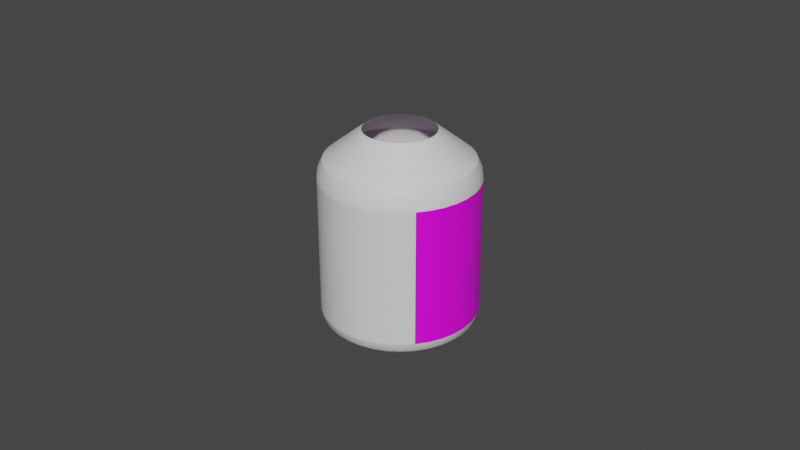 # Source: mesh.blend  (saved by Blender 3.0.42; exported with 4.5.12 LTS)
import bpy
from mathutils import Matrix  # noqa: F401  (used for matrix-valued properties, if any)

bpy.ops.wm.read_factory_settings(use_empty=True)
scene = bpy.context.scene
scene.name = 'Scene'

# ---- collections
col_collection = bpy.data.collections.new('Collection'); scene.collection.children.link(col_collection)

# ---- images (referenced by path relative to the original .blend; pixels are not part of the script)
import os
ASSET_DIR = os.environ.get("B2B_ASSET_DIR", "")  # directory of the original .blend (textures are referenced by path, not embedded)
HERE = os.path.dirname(os.path.abspath(__file__))  # packed textures are extracted next to this script under _unpacked/

def load_image(name, relpath, width, height, colorspace="sRGB"):
    """Load a texture the original file referenced (path relative to the .blend, or extracted next to this script)."""
    p = next((c for c in (os.path.join(HERE, relpath), os.path.join(ASSET_DIR, relpath)) if relpath and os.path.exists(c)), "")
    if p:
        img = bpy.data.images.load(p, check_existing=True)
        img.name = name
    else:  # same state as the original file: an image datablock whose file is absent (Cycles renders it pink)
        img = bpy.data.images.new(name, width, height)
        img.source = "FILE"
        img.filepath = "//" + (relpath or name)
    img.colorspace_settings.name = colorspace
    return img
img_png = load_image('과망가니즈산칼륨라벨.png', '과망가니즈산칼륨라벨.png', 1024, 1024, 'sRGB')

# ---- materials (node trees are filled in below, after node groups)
mat_x = bpy.data.materials.new('매테리얼')
mat_x.use_transparent_shadow = False
mat_001 = bpy.data.materials.new('매테리얼.001')
mat_001.use_transparent_shadow = False

# ---- material node trees
mat_x.use_nodes = True; mat_x.node_tree.nodes.clear()
_N = mat_x.node_tree.nodes; _L = mat_x.node_tree.links
n0 = _N.new('ShaderNodeBsdfPrincipled'); n0.name = 'Principled BSDF'; n0.location = (10, 300)
n0.distribution = 'GGX'
n0.subsurface_method = 'RANDOM_WALK_SKIN'
n0.inputs[3].default_value = 1.45
n0.inputs[27].default_value = (0.0, 0.0, 0.0, 1.0)
n0.inputs[28].default_value = 1.0
n1 = _N.new('ShaderNodeOutputMaterial'); n1.name = 'Material Output'; n1.location = (300, 300)
_L.new(n0.outputs[0], n1.inputs[0])
n1.is_active_output = True
mat_001.use_nodes = True; mat_001.node_tree.nodes.clear()
_N = mat_001.node_tree.nodes; _L = mat_001.node_tree.links
n0 = _N.new('ShaderNodeBsdfPrincipled'); n0.name = 'Principled BSDF'; n0.location = (10, 300)
n0.distribution = 'GGX'
n0.subsurface_method = 'RANDOM_WALK_SKIN'
n0.inputs[3].default_value = 1.45
n0.inputs[27].default_value = (0.0, 0.0, 0.0, 1.0)
n0.inputs[28].default_value = 1.0
n1 = _N.new('ShaderNodeOutputMaterial'); n1.name = 'Material Output'; n1.location = (300, 300)
n2 = _N.new('ShaderNodeTexImage'); n2.name = '이미지 텍스처.001'; n2.location = (-451, 167)
n2.image = img_png
_L.new(n0.outputs[0], n1.inputs[0])
_L.new(n2.outputs[0], n0.inputs[0])
n1.is_active_output = True

# ---- world
world_world = bpy.data.worlds.new('World'); scene.world = world_world
world_world.use_nodes = True; world_world.node_tree.nodes.clear()
_N = world_world.node_tree.nodes; _L = world_world.node_tree.links
n0 = _N.new('ShaderNodeOutputWorld'); n0.name = 'World Output'; n0.location = (300, 300)
n1 = _N.new('ShaderNodeBackground'); n1.name = 'Background'; n1.location = (10, 300)
n1.inputs[0].default_value = (0.05088, 0.05088, 0.05088, 1.0)
_L.new(n1.outputs[0], n0.inputs[0])
n0.is_active_output = True
world_world.color = (0.05088, 0.05088, 0.05088)
world_world.use_sun_shadow = False
world_world.sun_shadow_jitter_overblur = 0.0

# ---- meshes
me_040 = bpy.data.meshes.new('메쉬.040')
me_040.from_pydata([(-1.681e-08, -2.883, 2.791e-08), (2.008, -2.883, -0.3541), (2.391, -2.443, 2.791e-08), (1.916, -2.883, -0.6974), (2.355, -2.443, -0.4152), (1.766, -2.883, -1.019), (2.247, -2.443, -0.8178), (1.562, -2.883, -1.311), (2.071, -2.443, -1.196), (1.311, -2.883, -1.562), (1.832, -2.443, -1.537), (1.019, -2.883, -1.766), (1.537, -2.443, -1.832), (1.196, -2.443, -2.071), (0.6974, -2.883, -1.916), (0.3541, -2.883, -2.008), (0.8178, -2.443, -2.247), (0.4152, -2.443, -2.355), (-1.681e-08, -2.883, -2.039), (-0.3541, -2.883, -2.008), (-1.681e-08, -2.443, -2.391), (-0.4152, -2.443, -2.355), (-0.6974, -2.883, -1.916), (-0.8178, -2.443, -2.247), (-1.019, -2.883, -1.766), (-1.562, -2.883, -1.311), (-1.311, -2.883, -1.562), (-1.196, -2.443, -2.071), (-1.766, -2.883, -1.019), (-1.832, -2.443, -1.537), (-1.537, -2.443, -1.832), (-2.071, -2.443, -1.196), (2.355, -2.443, 0.4152), (-1.916, -2.883, -0.6974), (2.039, -2.883, 2.791e-08), (-2.039, -2.883, 2.791e-08), (-2.247, -2.443, -0.8178), (-2.008, -2.883, -0.3541), (-2.391, -2.443, 2.791e-08), (-2.008, -2.883, 0.3541), (-2.355, -2.443, -0.4152), (-2.355, -2.443, 0.4152), (-1.916, -2.883, 0.6974), (-2.247, -2.443, 0.8178), (-1.766, -2.883, 1.019), (-2.071, -2.443, 1.196), (-1.562, -2.883, 1.311), (-1.832, -2.443, 1.537), (-1.311, -2.883, 1.562), (-1.537, -2.443, 1.832), (-1.019, -2.883, 1.766), (-1.196, -2.443, 2.071), (-0.6974, -2.883, 1.916), (-0.8178, -2.443, 2.247), (-0.3541, -2.883, 2.008), (-0.4152, -2.443, 2.355), (-1.681e-08, -2.883, 2.039), (-1.681e-08, -2.443, 2.391), (0.3541, -2.883, 2.008), (0.4152, -2.443, 2.355), (0.6974, -2.883, 1.916), (0.8178, -2.443, 2.247), (1.019, -2.883, 1.766), (1.196, -2.443, 2.071), (1.311, -2.883, 1.562), (1.537, -2.443, 1.832), (1.562, -2.883, 1.311), (1.832, -2.443, 1.537), (1.766, -2.883, 1.019), (2.071, -2.443, 1.196), (1.916, -2.883, 0.6974), (2.247, -2.443, 0.8178), (2.008, -2.883, 0.3541), (2.205, -2.658, 0.8024), (2.078, -2.827, 0.7563), (2.211, -2.827, 2.791e-08), (2.346, -2.658, 2.791e-08), (1.508, -2.658, 1.797), (1.421, -2.827, 1.694), (2.178, -2.827, -0.384), (2.31, -2.658, -0.4074), (1.797, -2.658, 1.508), (1.694, -2.827, 1.421), (2.078, -2.827, -0.7563), (2.205, -2.658, -0.8024), (1.915, -2.827, -1.106), (2.032, -2.658, -1.173), (1.694, -2.827, -1.421), (1.797, -2.658, -1.508), (2.31, -2.658, 0.4074), (2.178, -2.827, 0.384), (1.421, -2.827, -1.694), (1.508, -2.658, -1.797), (1.106, -2.827, -1.915), (1.173, -2.658, -2.032), (0.8024, -2.658, -2.205), (0.7563, -2.827, -2.078), (0.384, -2.827, -2.178), (0.4074, -2.658, -2.31), (-1.681e-08, -2.658, -2.346), (-1.681e-08, -2.827, -2.211), (-0.384, -2.827, -2.178), (-0.4074, -2.658, -2.31), (-0.8024, -2.658, -2.205), (-0.7563, -2.827, -2.078), (-1.173, -2.658, -2.032), (-1.106, -2.827, -1.915), (-1.421, -2.827, -1.694), (-1.508, -2.658, -1.797), (-1.694, -2.827, -1.421), (-1.797, -2.658, -1.508), (-1.915, -2.827, -1.106), (-2.032, -2.658, -1.173), (-2.205, -2.658, -0.8024), (-2.078, -2.827, -0.7563), (-2.178, -2.827, -0.384), (-2.31, -2.658, -0.4074), (-2.211, -2.827, 2.791e-08), (-2.346, -2.658, 2.791e-08), (-2.31, -2.658, 0.4074), (-2.178, -2.827, 0.384), (-2.205, -2.658, 0.8024), (-2.078, -2.827, 0.7563), (-2.032, -2.658, 1.173), (-1.915, -2.827, 1.106), (-1.797, -2.658, 1.508), (-1.694, -2.827, 1.421), (-1.508, -2.658, 1.797), (-1.421, -2.827, 1.694), (-1.173, -2.658, 2.032), (-1.106, -2.827, 1.915), (-0.8024, -2.658, 2.205), (-0.7563, -2.827, 2.078), (-0.4074, -2.658, 2.31), (-0.384, -2.827, 2.178), (-1.681e-08, -2.658, 2.346), (-1.681e-08, -2.827, 2.211), (0.4074, -2.658, 2.31), (0.384, -2.827, 2.178), (0.8024, -2.658, 2.205), (0.7563, -2.827, 2.078), (1.173, -2.658, 2.032), (1.106, -2.827, 1.915), (2.032, -2.658, 1.173), (1.915, -2.827, 1.106), (-1.428, 2.302, 1.702), (2.355, 1.743, -0.4152), (-2.087, 2.302, 0.7597), (-0.3857, 2.302, 2.188), (-1.196, 1.743, 2.071), (-0.7597, 2.302, 2.087), (-1.832, 1.743, 1.537), (1.428, 2.302, 1.702), (2.247, 1.743, -0.8178), (0.3857, 2.302, 2.188), (1.924, 2.302, 1.111), (2.071, 1.743, -1.196), (-1.537, 1.743, 1.832), (-0.4152, 1.743, 2.355), (-1.924, 2.302, -1.111), (1.832, 1.743, -1.537), (-1.681e-08, 1.743, 2.391), (2.188, 2.302, 0.3857), (-0.8178, 1.743, 2.247), (-2.087, 2.302, -0.7597), (1.537, 1.743, -1.832), (0.8178, 1.743, 2.247), (1.196, 1.743, -2.071), (0.8178, 1.743, -2.247), (0.4152, 1.743, 2.355), (0.4152, 1.743, -2.355), (-1.681e-08, 1.743, -2.391), (1.196, 1.743, 2.071), (-0.4152, 1.743, -2.355), (2.188, 2.302, -0.3857), (-1.702, 2.302, 1.428), (2.221, 2.302, 2.791e-08), (-1.924, 2.302, 1.111), (2.391, 1.743, 2.791e-08), (0.7597, 2.302, -2.087), (-1.681e-08, 2.302, 2.221), (1.111, 2.302, -1.924), (1.428, 2.302, -1.702), (1.702, 2.302, -1.428), (-1.111, 2.302, 1.924), (1.924, 2.302, -1.111), (2.087, 2.302, -0.7597), (-1.681e-08, 2.302, -2.221), (0.7597, 2.302, 2.087), (-2.071, 1.743, 1.196), (0.3857, 2.302, -2.188), (1.111, 2.302, 1.924), (1.537, 1.743, 1.832), (-0.3857, 2.302, -2.188), (-0.8178, 1.743, -2.247), (1.832, 1.743, 1.537), (-0.7597, 2.302, -2.087), (-1.196, 1.743, -2.071), (-1.111, 2.302, -1.924), (-1.537, 1.743, -1.832), (1.702, 2.302, 1.428), (2.071, 1.743, 1.196), (2.247, 1.743, 0.8178), (-1.428, 2.302, -1.702), (-1.832, 1.743, -1.537), (-1.702, 2.302, -1.428), (-2.071, 1.743, -1.196), (-2.247, 1.743, -0.8178), (2.087, 2.302, 0.7597), (2.355, 1.743, 0.4152), (-2.355, 1.743, -0.4152), (-2.188, 2.302, -0.3857), (-2.391, 1.743, 2.791e-08), (-2.221, 2.302, 2.791e-08), (-2.355, 1.743, 0.4152), (-2.188, 2.302, 0.3857), (-2.247, 1.743, 0.8178), (-1.509, 2.042, 1.798), (-1.174, 2.042, 2.033), (2.347, 2.042, 2.791e-08), (2.311, 2.042, -0.4076), (-2.206, 2.042, 0.8028), (-2.033, 2.042, 1.174), (-0.4076, 2.042, 2.311), (-1.681e-08, 2.042, 2.347), (-0.8028, 2.042, 2.206), (-1.798, 2.042, 1.509), (1.509, 2.042, 1.798), (1.798, 2.042, 1.509), (2.206, 2.042, -0.8028), (0.4076, 2.042, 2.311), (0.8028, 2.042, 2.206), (2.033, 2.042, 1.174), (2.206, 2.042, 0.8028), (2.033, 2.042, -1.174), (-2.033, 2.042, -1.174), (-2.206, 2.042, -0.8028), (1.798, 2.042, -1.509), (2.311, 2.042, 0.4076), (-2.311, 2.042, -0.4076), (1.509, 2.042, -1.798), (1.174, 2.042, -2.033), (0.8028, 2.042, -2.206), (0.4076, 2.042, -2.311), (-1.681e-08, 2.042, -2.347), (1.174, 2.042, 2.033), (-0.4076, 2.042, -2.311), (-0.8028, 2.042, -2.206), (-1.174, 2.042, -2.033), (-1.509, 2.042, -1.798), (-1.798, 2.042, -1.509), (-2.347, 2.042, 2.791e-08), (-2.311, 2.042, 0.4076), (-0.9408, 3.205, -0.5432), (-0.8322, 3.205, -0.6983), (-1.021, 3.205, -0.3716), (1.086, 3.205, 2.791e-08), (-1.086, 3.205, 2.791e-08), (-1.07, 3.205, -0.1886), (-1.021, 3.205, 0.3716), (-1.07, 3.205, 0.1886), (1.021, 3.205, -0.3716), (1.07, 3.205, -0.1886), (0.1886, 3.205, -1.07), (0.3716, 3.205, -1.021), (0.5432, 3.205, -0.9408), (0.6983, 3.205, -0.8322), (0.8322, 3.205, -0.6983), (0.9408, 3.205, -0.5432), (-0.6983, 3.205, -0.8322), (-0.5432, 3.205, -0.9408), (-0.3716, 3.205, -1.021), (-0.1886, 3.205, -1.07), (-1.681e-08, 3.205, -1.086), (-0.9408, 3.205, 0.5432), (-0.8322, 3.205, 0.6983), (-0.6983, 3.205, 0.8322), (-0.5432, 3.205, 0.9408), (-0.3716, 3.205, 1.021), (-0.1886, 3.205, 1.07), (-1.681e-08, 3.205, 1.086), (0.1886, 3.205, 1.07), (0.3716, 3.205, 1.021), (0.5432, 3.205, 0.9408), (0.6983, 3.205, 0.8322), (0.8322, 3.205, 0.6983), (0.9408, 3.205, 0.5432), (1.021, 3.205, 0.3716), (1.07, 3.205, 0.1886)], [], [(1, 34, 0), (4, 146, 178, 2), (3, 1, 0), (6, 153, 146, 4), (5, 3, 0), (8, 156, 153, 6), (7, 5, 0), (10, 160, 156, 8), (9, 7, 0), (12, 165, 160, 10), (11, 9, 0), (13, 167, 165, 12), (14, 11, 0), (16, 168, 167, 13), (15, 14, 0), (17, 170, 168, 16), (18, 15, 0), (20, 171, 170, 17), (19, 18, 0), (21, 173, 171, 20), (22, 19, 0), (23, 194, 173, 21), (24, 22, 0), (27, 197, 194, 23), (26, 24, 0), (30, 199, 197, 27), (25, 26, 0), (29, 204, 199, 30), (28, 25, 0), (31, 206, 204, 29), (33, 28, 0), (36, 207, 206, 31), (37, 33, 0), (40, 210, 207, 36), (35, 37, 0), (38, 212, 210, 40), (39, 35, 0), (41, 214, 212, 38), (42, 39, 0), (43, 216, 214, 41), (44, 42, 0), (45, 189, 216, 43), (46, 44, 0), (47, 151, 189, 45), (48, 46, 0), (49, 157, 151, 47), (50, 48, 0), (51, 149, 157, 49), (52, 50, 0), (53, 163, 149, 51), (54, 52, 0), (55, 158, 163, 53), (56, 54, 0), (57, 161, 158, 55), (58, 56, 0), (59, 169, 161, 57), (60, 58, 0), (61, 166, 169, 59), (62, 60, 0), (63, 172, 166, 61), (64, 62, 0), (65, 192, 172, 63), (66, 64, 0), (67, 195, 192, 65), (68, 66, 0), (69, 201, 195, 67), (70, 68, 0), (71, 202, 201, 69), (72, 70, 0), (32, 209, 202, 71), (34, 72, 0), (2, 178, 209, 32), (174, 262, 256, 176), (175, 275, 274, 177), (186, 261, 262, 174), (145, 276, 275, 175), (185, 268, 261, 186), (183, 267, 268, 185), (150, 278, 277, 184), (182, 266, 267, 183), (181, 265, 266, 182), (179, 264, 265, 181), (154, 281, 280, 180), (190, 263, 264, 179), (187, 273, 263, 190), (191, 283, 282, 188), (193, 272, 273, 187), (152, 284, 283, 191), (196, 271, 272, 193), (198, 270, 271, 196), (155, 286, 285, 200), (203, 269, 270, 198), (205, 254, 269, 203), (159, 253, 254, 205), (176, 256, 288, 162), (164, 255, 253, 159), (211, 258, 255, 164), (213, 257, 258, 211), (215, 260, 257, 213), (147, 259, 260, 215), (177, 274, 259, 147), (184, 277, 276, 145), (148, 279, 278, 150), (180, 280, 279, 148), (188, 282, 281, 154), (200, 285, 284, 152), (208, 287, 286, 155), (162, 288, 287, 208), (2, 76, 80, 4), (4, 80, 84, 6), (6, 84, 86, 8), (8, 86, 88, 10), (10, 88, 92, 12), (12, 92, 94, 13), (13, 94, 95, 16), (16, 95, 98, 17), (17, 98, 99, 20), (20, 99, 102, 21), (21, 102, 103, 23), (23, 103, 105, 27), (27, 105, 108, 30), (30, 108, 110, 29), (29, 110, 112, 31), (31, 112, 113, 36), (36, 113, 116, 40), (40, 116, 118, 38), (38, 118, 119, 41), (41, 119, 121, 43), (43, 121, 123, 45), (45, 123, 125, 47), (47, 125, 127, 49), (49, 127, 129, 51), (51, 129, 131, 53), (53, 131, 133, 55), (55, 133, 135, 57), (57, 135, 137, 59), (59, 137, 139, 61), (61, 139, 141, 63), (63, 141, 77, 65), (65, 77, 81, 67), (67, 81, 143, 69), (69, 143, 73, 71), (71, 73, 89, 32), (32, 89, 76, 2), (76, 75, 79, 80), (75, 34, 1, 79), (80, 79, 83, 84), (79, 1, 3, 83), (84, 83, 85, 86), (83, 3, 5, 85), (86, 85, 87, 88), (85, 5, 7, 87), (88, 87, 91, 92), (87, 7, 9, 91), (92, 91, 93, 94), (91, 9, 11, 93), (94, 93, 96, 95), (93, 11, 14, 96), (95, 96, 97, 98), (96, 14, 15, 97), (98, 97, 100, 99), (97, 15, 18, 100), (99, 100, 101, 102), (100, 18, 19, 101), (102, 101, 104, 103), (101, 19, 22, 104), (103, 104, 106, 105), (104, 22, 24, 106), (105, 106, 107, 108), (106, 24, 26, 107), (108, 107, 109, 110), (107, 26, 25, 109), (110, 109, 111, 112), (109, 25, 28, 111), (112, 111, 114, 113), (111, 28, 33, 114), (113, 114, 115, 116), (114, 33, 37, 115), (116, 115, 117, 118), (115, 37, 35, 117), (118, 117, 120, 119), (117, 35, 39, 120), (119, 120, 122, 121), (120, 39, 42, 122), (121, 122, 124, 123), (122, 42, 44, 124), (123, 124, 126, 125), (124, 44, 46, 126), (125, 126, 128, 127), (126, 46, 48, 128), (127, 128, 130, 129), (128, 48, 50, 130), (129, 130, 132, 131), (130, 50, 52, 132), (131, 132, 134, 133), (132, 52, 54, 134), (133, 134, 136, 135), (134, 54, 56, 136), (135, 136, 138, 137), (136, 56, 58, 138), (137, 138, 140, 139), (138, 58, 60, 140), (139, 140, 142, 141), (140, 60, 62, 142), (141, 142, 78, 77), (142, 62, 64, 78), (77, 78, 82, 81), (78, 64, 66, 82), (81, 82, 144, 143), (82, 66, 68, 144), (143, 144, 74, 73), (144, 68, 70, 74), (73, 74, 90, 89), (74, 70, 72, 90), (89, 90, 75, 76), (90, 72, 34, 75), (176, 219, 220, 174), (174, 220, 229, 186), (186, 229, 234, 185), (185, 234, 237, 183), (183, 237, 240, 182), (182, 240, 241, 181), (181, 241, 242, 179), (179, 242, 243, 190), (190, 243, 244, 187), (187, 244, 246, 193), (193, 246, 247, 196), (196, 247, 248, 198), (198, 248, 249, 203), (203, 249, 250, 205), (205, 250, 235, 159), (159, 235, 236, 164), (164, 236, 239, 211), (211, 239, 251, 213), (213, 251, 252, 215), (215, 252, 221, 147), (147, 221, 222, 177), (177, 222, 226, 175), (175, 226, 217, 145), (145, 217, 218, 184), (184, 218, 225, 150), (150, 225, 223, 148), (148, 223, 224, 180), (180, 224, 230, 154), (154, 230, 231, 188), (188, 231, 245, 191), (191, 245, 227, 152), (152, 227, 228, 200), (200, 228, 232, 155), (155, 232, 233, 208), (208, 233, 238, 162), (162, 238, 219, 176), (219, 178, 146, 220), (220, 146, 153, 229), (229, 153, 156, 234), (234, 156, 160, 237), (237, 160, 165, 240), (240, 165, 167, 241), (241, 167, 168, 242), (242, 168, 170, 243), (243, 170, 171, 244), (244, 171, 173, 246), (246, 173, 194, 247), (247, 194, 197, 248), (248, 197, 199, 249), (249, 199, 204, 250), (250, 204, 206, 235), (235, 206, 207, 236), (236, 207, 210, 239), (239, 210, 212, 251), (251, 212, 214, 252), (252, 214, 216, 221), (221, 216, 189, 222), (222, 189, 151, 226), (226, 151, 157, 217), (217, 157, 149, 218), (218, 149, 163, 225), (225, 163, 158, 223), (223, 158, 161, 224), (224, 161, 169, 230), (230, 169, 166, 231), (231, 166, 172, 245), (245, 172, 192, 227), (227, 192, 195, 228), (228, 195, 201, 232), (232, 201, 202, 233), (233, 202, 209, 238), (238, 209, 178, 219)])
me_040.polygons.foreach_set('use_smooth', [True] * 288)
me_040.polygons.foreach_set('material_index', [0, 1, 0, 1, 0, 1, 0, 1, 0, 1, 0, 1, 0, 1, 0, 1, 0, 1, 0, 1, 0, 1, 0, 0, 0, 0, 0, 0, 0, 0, 0, 0, 0, 0, 0, 0, 0, 0, 0, 0, 0, 0, 0, 0, 0, 0, 0, 0, 0, 0, 0, 0, 0, 0, 0, 0, 0, 0, 0, 0, 0, 0, 0, 0, 0, 1, 0, 1, 0, 1, 0, 1, 0, 0, 0, 0, 0, 0, 0, 0, 0, 0, 0, 0, 0, 0, 0, 0, 0, 0, 0, 0, 0, 0, 0, 0, 0, 0, 0, 0, 0, 0, 0, 0, 0, 0, 0, 0, 0, 0, 0, 0, 0, 0, 0, 0, 0, 0, 0, 0, 0, 0, 0, 0, 0, 0, 0, 0, 0, 0, 0, 0, 0, 0, 0, 0, 0, 0, 0, 0, 0, 0, 0, 0, 0, 0, 0, 0, 0, 0, 0, 0, 0, 0, 0, 0, 0, 0, 0, 0, 0, 0, 0, 0, 0, 0, 0, 0, 0, 0, 0, 0, 0, 0, 0, 0, 0, 0, 0, 0, 0, 0, 0, 0, 0, 0, 0, 0, 0, 0, 0, 0, 0, 0, 0, 0, 0, 0, 0, 0, 0, 0, 0, 0, 0, 0, 0, 0, 0, 0, 0, 0, 0, 0, 0, 0, 0, 0, 0, 0, 0, 0, 0, 0, 0, 0, 0, 0, 0, 0, 0, 0, 0, 0, 0, 0, 0, 0, 0, 0, 0, 0, 0, 0, 0, 0, 0, 0, 0, 0, 0, 0, 0, 0, 0, 0, 0, 0, 0, 0, 0, 0, 0, 0, 0, 0, 0, 0, 0, 0, 0, 0, 0, 0, 0, 0, 0, 0, 0, 0, 0, 0, 0, 0, 0, 0, 0, 0])
_k = set([(1, 3), (1, 34), (2, 4), (2, 32), (3, 5), (4, 6), (5, 7), (6, 8), (7, 9), (8, 10), (9, 11), (10, 12), (11, 14), (12, 13), (13, 16), (14, 15), (15, 18), (16, 17), (17, 20), (18, 19), (19, 22), (20, 21), (21, 23), (22, 24), (23, 27), (24, 26), (25, 26), (25, 28), (27, 30), (28, 33), (29, 30), (29, 31), (31, 36), (32, 71), (33, 37), (34, 72), (35, 37), (35, 39), (36, 40), (38, 40), (38, 41), (39, 42), (41, 43), (42, 44), (43, 45), (44, 46), (45, 47), (46, 48), (47, 49), (48, 50), (49, 51), (50, 52), (51, 53), (52, 54), (53, 55), (54, 56), (55, 57), (56, 58), (57, 59), (58, 60), (59, 61), (60, 62), (61, 63), (62, 64), (63, 65), (64, 66), (65, 67), (66, 68), (67, 69), (68, 70), (69, 71), (70, 72), (145, 175), (145, 184), (146, 153), (146, 178), (147, 177), (147, 215), (148, 150), (148, 180), (149, 157), (149, 163), (150, 184), (151, 157), (151, 189), (152, 191), (152, 200), (153, 156), (154, 180), (154, 188), (155, 200), (155, 208), (156, 160), (158, 161), (158, 163), (159, 164), (159, 205), (160, 165), (161, 169), (162, 176), (162, 208), (164, 211), (165, 167), (166, 169), (166, 172), (167, 168), (168, 170), (170, 171), (171, 173), (172, 192), (173, 194), (174, 176), (174, 186), (175, 177), (178, 209), (179, 181), (179, 190), (181, 182), (182, 183), (183, 185), (185, 186), (187, 190), (187, 193), (188, 191), (189, 216), (192, 195), (193, 196), (194, 197), (195, 201), (196, 198), (197, 199), (198, 203), (199, 204), (201, 202), (202, 209), (203, 205), (204, 206), (206, 207), (207, 210), (210, 212), (211, 213), (212, 214), (213, 215), (214, 216), (253, 254), (253, 255), (254, 269), (255, 258), (256, 262), (256, 288), (257, 258), (257, 260), (259, 260), (259, 274), (261, 262), (261, 268), (263, 264), (263, 273), (264, 265), (265, 266), (266, 267), (267, 268), (269, 270), (270, 271), (271, 272), (272, 273), (274, 275), (275, 276), (276, 277), (277, 278), (278, 279), (279, 280), (280, 281), (281, 282), (282, 283), (283, 284), (284, 285), (285, 286), (286, 287), (287, 288)])
me_040.attributes.new('sharp_edge', 'BOOLEAN', 'EDGE').data.foreach_set('value', [ (min(e.vertices), max(e.vertices)) in _k for e in me_040.edges])
_uv = me_040.uv_layers.new(name='UVW')
_uv.uv.foreach_set('vector', [0.4126, 0.03577, 0.4103, 0.03445, 0.4189, 0.02185, 0.3325, 0.005217, 0.3384, 0.9991, 0.2718, 1.0, 0.2659, 0.00609, 0.4151, 0.03666, 0.4126, 0.03577, 0.4189, 0.02185, 0.3992, 0.004344, 0.4051, 0.9983, 0.3384, 0.9991, 0.3325, 0.005217, 0.4177, 0.03709, 0.4151, 0.03666, 0.4189, 0.02185, 0.4658, 0.003472, 0.4717, 0.9974, 0.4051, 0.9983, 0.3992, 0.004344, 0.4204, 0.03707, 0.4177, 0.03709, 0.4189, 0.02185, 0.5325, 0.002599, 0.5384, 0.9965, 0.4717, 0.9974, 0.4658, 0.003472, 0.423, 0.03659, 0.4204, 0.03707, 0.4189, 0.02185, 0.5991, 0.001727, 0.605, 0.9957, 0.5384, 0.9965, 0.5325, 0.002599, 0.4255, 0.03566, 0.423, 0.03659, 0.4189, 0.02185, 0.6658, 0.0008543, 0.6717, 0.9948, 0.605, 0.9957, 0.5991, 0.001727, 0.4278, 0.03432, 0.4255, 0.03566, 0.4189, 0.02185, 0.7324, -1.794e-05, 0.7383, 0.9939, 0.6717, 0.9948, 0.6658, 0.0008543, 0.4298, 0.03259, 0.4278, 0.03432, 0.4189, 0.02185, 0.7991, -0.0008903, 0.805, 0.993, 0.7383, 0.9939, 0.7324, -1.794e-05, 0.4316, 0.03054, 0.4298, 0.03259, 0.4189, 0.02185, 0.8658, -0.001763, 0.8717, 0.9922, 0.805, 0.993, 0.7991, -0.0008903, 0.4329, 0.02822, 0.4316, 0.03054, 0.4189, 0.02185, 0.9324, -0.002635, 0.9383, 0.9913, 0.8717, 0.9922, 0.8658, -0.001763, 0.4338, 0.0257, 0.4329, 0.02822, 0.4189, 0.02185, 0.9991, -0.003507, 1.005, 0.9904, 0.9383, 0.9913, 0.9324, -0.002635, 0.4342, 0.02307, 0.4338, 0.0257, 0.4189, 0.02185, 0.3095, 0.05236, 0.2778, 0.05236, 0.2778, 0.04921, 0.3095, 0.04921, 0.4342, 0.0204, 0.4342, 0.02307, 0.4189, 0.02185, 0.3095, 0.05551, 0.2778, 0.05551, 0.2778, 0.05236, 0.3095, 0.05236, 0.4337, 0.01777, 0.4342, 0.0204, 0.4189, 0.02185, 0.3095, 0.05866, 0.2778, 0.05866, 0.2778, 0.05551, 0.3095, 0.05551, 0.4328, 0.01527, 0.4337, 0.01777, 0.4189, 0.02185, 0.3095, 0.06181, 0.2778, 0.06181, 0.2778, 0.05866, 0.3095, 0.05866, 0.4314, 0.01297, 0.4328, 0.01527, 0.4189, 0.02185, 0.3095, 0.06496, 0.2778, 0.06496, 0.2778, 0.06181, 0.3095, 0.06181, 0.4297, 0.01094, 0.4314, 0.01297, 0.4189, 0.02185, 0.3095, 0.06811, 0.2778, 0.06811, 0.2778, 0.06496, 0.3095, 0.06496, 0.4276, 0.009246, 0.4297, 0.01094, 0.4189, 0.02185, 0.3095, 0.07126, 0.2778, 0.07126, 0.2778, 0.06811, 0.3095, 0.06811, 0.4253, 0.007928, 0.4276, 0.009246, 0.4189, 0.02185, 0.3095, 0.07441, 0.2778, 0.07441, 0.2778, 0.07126, 0.3095, 0.07126, 0.4228, 0.007036, 0.4253, 0.007928, 0.4189, 0.02185, 0.3095, 0.07756, 0.2778, 0.07756, 0.2778, 0.07441, 0.3095, 0.07441, 0.4201, 0.006593, 0.4228, 0.007036, 0.4189, 0.02185, 0.3095, 0.08071, 0.2778, 0.08071, 0.2778, 0.07756, 0.3095, 0.07756, 0.4175, 0.006617, 0.4201, 0.006593, 0.4189, 0.02185, 0.3095, 0.08386, 0.2778, 0.08386, 0.2778, 0.08071, 0.3095, 0.08071, 0.4149, 0.007103, 0.4175, 0.006617, 0.4189, 0.02185, 0.3095, 0.08701, 0.2778, 0.08701, 0.2778, 0.08386, 0.3095, 0.08386, 0.4124, 0.008039, 0.4149, 0.007103, 0.4189, 0.02185, 0.8691, 0.8544, 0.8691, 0.9573, 0.8589, 0.9573, 0.8589, 0.8544, 0.4101, 0.009388, 0.4124, 0.008039, 0.4189, 0.02185, 0.8794, 0.8544, 0.8794, 0.9573, 0.8691, 0.9573, 0.8691, 0.8544, 0.408, 0.01112, 0.4101, 0.009388, 0.4189, 0.02185, 0.8896, 0.8544, 0.8896, 0.9573, 0.8794, 0.9573, 0.8794, 0.8544, 0.4063, 0.01318, 0.408, 0.01112, 0.4189, 0.02185, 0.8998, 0.8544, 0.8998, 0.9573, 0.8896, 0.9573, 0.8896, 0.8544, 0.405, 0.0155, 0.4063, 0.01318, 0.4189, 0.02185, 0.9101, 0.8544, 0.9101, 0.9573, 0.8998, 0.9573, 0.8998, 0.8544, 0.4041, 0.01801, 0.405, 0.0155, 0.4189, 0.02185, 0.9203, 0.8544, 0.9203, 0.9573, 0.9101, 0.9573, 0.9101, 0.8544, 0.4037, 0.02064, 0.4041, 0.01801, 0.4189, 0.02185, 0.9306, 0.8544, 0.9306, 0.9573, 0.9203, 0.9573, 0.9203, 0.8544, 0.4037, 0.02331, 0.4037, 0.02064, 0.4189, 0.02185, 0.9408, 0.8544, 0.9408, 0.9573, 0.9306, 0.9573, 0.9306, 0.8544, 0.4042, 0.02593, 0.4037, 0.02331, 0.4189, 0.02185, 0.9511, 0.8544, 0.9511, 0.9573, 0.9408, 0.9573, 0.9408, 0.8544, 0.4051, 0.02843, 0.4042, 0.02593, 0.4189, 0.02185, 0.06591, 0.008708, 0.07182, 1.003, 0.005165, 1.004, -0.0007387, 0.009581, 0.4065, 0.03073, 0.4051, 0.02843, 0.4189, 0.02185, 0.1326, 0.007835, 0.1385, 1.002, 0.07182, 1.003, 0.06591, 0.008708, 0.4082, 0.03276, 0.4065, 0.03073, 0.4189, 0.02185, 0.1992, 0.006962, 0.2051, 1.001, 0.1385, 1.002, 0.1326, 0.007835, 0.4103, 0.03445, 0.4082, 0.03276, 0.4189, 0.02185, 0.2659, 0.00609, 0.2718, 1.0, 0.2051, 1.001, 0.1992, 0.006962, 0.3411, 0.05457, 0.3404, 0.04352, 0.3419, 0.04338, 0.3439, 0.05427, 0.3232, 0.01298, 0.3309, 0.02103, 0.3299, 0.02213, 0.3213, 0.01502, 0.3383, 0.05456, 0.3389, 0.04349, 0.3404, 0.04352, 0.3411, 0.05457, 0.3254, 0.01117, 0.3321, 0.02006, 0.3309, 0.02103, 0.3232, 0.01298, 0.3355, 0.05422, 0.3375, 0.04329, 0.3389, 0.04349, 0.3383, 0.05456, 0.3328, 0.05357, 0.336, 0.04293, 0.3375, 0.04329, 0.3355, 0.05422, 0.3302, 0.008366, 0.3346, 0.01855, 0.3333, 0.01923, 0.3277, 0.009629, 0.3302, 0.0526, 0.3346, 0.0424, 0.336, 0.04293, 0.3328, 0.05357, 0.3277, 0.05134, 0.3332, 0.04172, 0.3346, 0.0424, 0.3302, 0.0526, 0.3253, 0.04979, 0.332, 0.04088, 0.3332, 0.04172, 0.3277, 0.05134, 0.3383, 0.006415, 0.339, 0.01749, 0.3375, 0.01767, 0.3356, 0.006748, 0.3232, 0.04799, 0.3308, 0.03991, 0.332, 0.04088, 0.3253, 0.04979, 0.3213, 0.04594, 0.3298, 0.03881, 0.3308, 0.03991, 0.3232, 0.04799, 0.3439, 0.006714, 0.342, 0.01763, 0.3405, 0.01748, 0.3411, 0.006404, 0.3196, 0.04369, 0.3289, 0.03759, 0.3298, 0.03881, 0.3213, 0.04594, 0.3467, 0.007339, 0.3434, 0.01794, 0.342, 0.01763, 0.3439, 0.006714, 0.3182, 0.04127, 0.3282, 0.03629, 0.3289, 0.03759, 0.3196, 0.04369, 0.3171, 0.0387, 0.3276, 0.0349, 0.3282, 0.03629, 0.3182, 0.04127, 0.3521, 0.009508, 0.3461, 0.019, 0.3448, 0.01839, 0.3494, 0.008271, 0.3163, 0.03602, 0.3272, 0.03345, 0.3276, 0.0349, 0.3171, 0.0387, 0.3159, 0.03326, 0.3269, 0.03197, 0.3272, 0.03345, 0.3163, 0.03602, 0.3157, 0.03047, 0.3268, 0.03046, 0.3269, 0.03197, 0.3159, 0.03326, 0.3439, 0.05427, 0.3419, 0.04338, 0.3434, 0.04308, 0.3467, 0.05364, 0.3159, 0.02768, 0.3269, 0.02896, 0.3268, 0.03046, 0.3157, 0.03047, 0.3164, 0.02493, 0.3272, 0.02748, 0.3269, 0.02896, 0.3159, 0.02768, 0.3172, 0.02225, 0.3276, 0.02603, 0.3272, 0.02748, 0.3164, 0.02493, 0.3183, 0.01969, 0.3282, 0.02465, 0.3276, 0.02603, 0.3172, 0.02225, 0.3196, 0.01726, 0.329, 0.02335, 0.3282, 0.02465, 0.3183, 0.01969, 0.3213, 0.01502, 0.3299, 0.02213, 0.329, 0.02335, 0.3196, 0.01726, 0.3277, 0.009629, 0.3333, 0.01923, 0.3321, 0.02006, 0.3254, 0.01117, 0.3328, 0.007402, 0.3361, 0.01803, 0.3346, 0.01855, 0.3302, 0.008366, 0.3356, 0.006748, 0.3375, 0.01767, 0.3361, 0.01803, 0.3328, 0.007402, 0.3411, 0.006404, 0.3405, 0.01748, 0.339, 0.01749, 0.3383, 0.006415, 0.3494, 0.008271, 0.3448, 0.01839, 0.3434, 0.01794, 0.3467, 0.007339, 0.3494, 0.05269, 0.3448, 0.04263, 0.3461, 0.04201, 0.352, 0.05144, 0.3467, 0.05364, 0.3434, 0.04308, 0.3448, 0.04263, 0.3494, 0.05269, 0.4076, 0.03827, 0.4086, 0.03692, 0.4113, 0.03847, 0.4106, 0.04001, 0.4106, 0.04001, 0.4113, 0.03847, 0.4143, 0.03954, 0.4139, 0.04115, 0.4139, 0.04115, 0.4143, 0.03954, 0.4175, 0.04006, 0.4174, 0.04171, 0.4174, 0.04171, 0.4175, 0.04006, 0.4207, 0.04004, 0.4208, 0.04166, 0.4208, 0.04166, 0.4207, 0.04004, 0.4238, 0.03947, 0.4242, 0.04106, 0.4242, 0.04106, 0.4238, 0.03947, 0.4268, 0.03835, 0.4275, 0.03986, 0.4275, 0.03986, 0.4268, 0.03835, 0.4295, 0.03675, 0.4305, 0.03811, 0.4305, 0.03811, 0.4295, 0.03675, 0.432, 0.0347, 0.4331, 0.03587, 0.4331, 0.03587, 0.432, 0.0347, 0.434, 0.03223, 0.4354, 0.03319, 0.4354, 0.03319, 0.434, 0.03223, 0.4356, 0.02946, 0.4371, 0.03016, 0.4371, 0.03016, 0.4356, 0.02946, 0.4367, 0.02645, 0.4383, 0.02686, 0.4383, 0.02686, 0.4367, 0.02645, 0.4372, 0.0233, 0.4388, 0.02343, 0.4388, 0.02343, 0.4372, 0.0233, 0.4371, 0.02011, 0.4388, 0.01995, 0.4388, 0.01995, 0.4371, 0.02011, 0.4366, 0.01698, 0.4381, 0.01654, 0.4381, 0.01654, 0.4366, 0.01698, 0.4354, 0.01399, 0.4369, 0.01329, 0.4369, 0.01329, 0.4354, 0.01399, 0.4338, 0.01124, 0.4352, 0.01027, 0.4352, 0.01027, 0.4338, 0.01124, 0.4318, 0.008813, 0.4329, 0.007647, 0.4329, 0.007647, 0.4318, 0.008813, 0.4293, 0.006787, 0.4302, 0.005403, 0.4302, 0.005403, 0.4293, 0.006787, 0.4265, 0.005211, 0.4272, 0.003726, 0.4272, 0.003726, 0.4265, 0.005211, 0.4235, 0.00415, 0.4239, 0.002551, 0.4239, 0.002551, 0.4235, 0.00415, 0.4204, 0.003633, 0.4205, 0.001953, 0.4205, 0.001953, 0.4204, 0.003633, 0.4172, 0.003651, 0.417, 0.002005, 0.417, 0.002005, 0.4172, 0.003651, 0.4141, 0.004226, 0.4136, 0.002654, 0.4136, 0.002654, 0.4141, 0.004226, 0.4111, 0.005347, 0.4103, 0.003832, 0.4103, 0.003832, 0.4111, 0.005347, 0.4083, 0.00696, 0.4074, 0.005631, 0.4074, 0.005631, 0.4083, 0.00696, 0.4059, 0.009032, 0.4047, 0.007857, 0.4047, 0.007857, 0.4059, 0.009032, 0.4039, 0.01149, 0.4025, 0.01057, 0.4025, 0.01057, 0.4039, 0.01149, 0.4023, 0.01427, 0.4008, 0.01358, 0.4008, 0.01358, 0.4023, 0.01427, 0.4012, 0.01727, 0.3996, 0.01686, 0.3996, 0.01686, 0.4012, 0.01727, 0.4007, 0.02041, 0.3991, 0.02028, 0.3991, 0.02028, 0.4007, 0.02041, 0.4007, 0.02359, 0.3991, 0.02374, 0.3991, 0.02374, 0.4007, 0.02359, 0.4013, 0.02672, 0.3997, 0.02717, 0.3997, 0.02717, 0.4013, 0.02672, 0.4024, 0.02971, 0.401, 0.03041, 0.401, 0.03041, 0.4024, 0.02971, 0.404, 0.03245, 0.4027, 0.03342, 0.4027, 0.03342, 0.404, 0.03245, 0.4061, 0.03488, 0.405, 0.03604, 0.405, 0.03604, 0.4061, 0.03488, 0.4086, 0.03692, 0.4076, 0.03827, 0.4086, 0.03692, 0.4095, 0.03557, 0.412, 0.03701, 0.4113, 0.03847, 0.4095, 0.03557, 0.4103, 0.03445, 0.4126, 0.03577, 0.412, 0.03701, 0.4113, 0.03847, 0.412, 0.03701, 0.4147, 0.03797, 0.4143, 0.03954, 0.412, 0.03701, 0.4126, 0.03577, 0.4151, 0.03666, 0.4147, 0.03797, 0.4143, 0.03954, 0.4147, 0.03797, 0.4176, 0.03845, 0.4175, 0.04006, 0.4147, 0.03797, 0.4151, 0.03666, 0.4177, 0.03709, 0.4176, 0.03845, 0.4175, 0.04006, 0.4176, 0.03845, 0.4205, 0.03842, 0.4207, 0.04004, 0.4176, 0.03845, 0.4177, 0.03709, 0.4204, 0.03707, 0.4205, 0.03842, 0.4207, 0.04004, 0.4205, 0.03842, 0.4234, 0.03789, 0.4238, 0.03947, 0.4205, 0.03842, 0.4204, 0.03707, 0.423, 0.03659, 0.4234, 0.03789, 0.4238, 0.03947, 0.4234, 0.03789, 0.4261, 0.03689, 0.4268, 0.03835, 0.4234, 0.03789, 0.423, 0.03659, 0.4255, 0.03566, 0.4261, 0.03689, 0.4268, 0.03835, 0.4261, 0.03689, 0.4286, 0.03543, 0.4295, 0.03675, 0.4261, 0.03689, 0.4255, 0.03566, 0.4278, 0.03432, 0.4286, 0.03543, 0.4295, 0.03675, 0.4286, 0.03543, 0.4308, 0.03355, 0.432, 0.0347, 0.4286, 0.03543, 0.4278, 0.03432, 0.4298, 0.03259, 0.4308, 0.03355, 0.432, 0.0347, 0.4308, 0.03355, 0.4327, 0.03131, 0.434, 0.03223, 0.4308, 0.03355, 0.4298, 0.03259, 0.4316, 0.03054, 0.4327, 0.03131, 0.434, 0.03223, 0.4327, 0.03131, 0.4341, 0.02878, 0.4356, 0.02946, 0.4327, 0.03131, 0.4316, 0.03054, 0.4329, 0.02822, 0.4341, 0.02878, 0.4356, 0.02946, 0.4341, 0.02878, 0.4351, 0.02604, 0.4367, 0.02645, 0.4341, 0.02878, 0.4329, 0.02822, 0.4338, 0.0257, 0.4351, 0.02604, 0.4367, 0.02645, 0.4351, 0.02604, 0.4356, 0.02318, 0.4372, 0.0233, 0.4351, 0.02604, 0.4338, 0.0257, 0.4342, 0.02307, 0.4356, 0.02318, 0.4372, 0.0233, 0.4356, 0.02318, 0.4355, 0.02027, 0.4371, 0.02011, 0.4356, 0.02318, 0.4342, 0.02307, 0.4342, 0.0204, 0.4355, 0.02027, 0.4371, 0.02011, 0.4355, 0.02027, 0.435, 0.01741, 0.4366, 0.01698, 0.4355, 0.02027, 0.4342, 0.0204, 0.4337, 0.01777, 0.435, 0.01741, 0.4366, 0.01698, 0.435, 0.01741, 0.434, 0.01469, 0.4354, 0.01399, 0.435, 0.01741, 0.4337, 0.01777, 0.4328, 0.01527, 0.434, 0.01469, 0.4354, 0.01399, 0.434, 0.01469, 0.4325, 0.01219, 0.4338, 0.01124, 0.434, 0.01469, 0.4328, 0.01527, 0.4314, 0.01297, 0.4325, 0.01219, 0.4338, 0.01124, 0.4325, 0.01219, 0.4306, 0.009967, 0.4318, 0.008813, 0.4325, 0.01219, 0.4314, 0.01297, 0.4297, 0.01094, 0.4306, 0.009967, 0.4318, 0.008813, 0.4306, 0.009967, 0.4284, 0.008129, 0.4293, 0.006787, 0.4306, 0.009967, 0.4297, 0.01094, 0.4276, 0.009246, 0.4284, 0.008129, 0.4293, 0.006787, 0.4284, 0.008129, 0.4259, 0.006691, 0.4265, 0.005211, 0.4284, 0.008129, 0.4276, 0.009246, 0.4253, 0.007928, 0.4259, 0.006691, 0.4265, 0.005211, 0.4259, 0.006691, 0.4231, 0.00572, 0.4235, 0.00415, 0.4259, 0.006691, 0.4253, 0.007928, 0.4228, 0.007036, 0.4231, 0.00572, 0.4235, 0.00415, 0.4231, 0.00572, 0.4202, 0.005237, 0.4204, 0.003633, 0.4231, 0.00572, 0.4228, 0.007036, 0.4201, 0.006593, 0.4202, 0.005237, 0.4204, 0.003633, 0.4202, 0.005237, 0.4173, 0.005265, 0.4172, 0.003651, 0.4202, 0.005237, 0.4201, 0.006593, 0.4175, 0.006617, 0.4173, 0.005265, 0.4172, 0.003651, 0.4173, 0.005265, 0.4145, 0.005792, 0.4141, 0.004226, 0.4173, 0.005265, 0.4175, 0.006617, 0.4149, 0.007103, 0.4145, 0.005792, 0.4141, 0.004226, 0.4145, 0.005792, 0.4118, 0.006817, 0.4111, 0.005347, 0.4145, 0.005792, 0.4149, 0.007103, 0.4124, 0.008039, 0.4118, 0.006817, 0.4111, 0.005347, 0.4118, 0.006817, 0.4093, 0.008277, 0.4083, 0.00696, 0.4118, 0.006817, 0.4124, 0.008039, 0.4101, 0.009388, 0.4093, 0.008277, 0.4083, 0.00696, 0.4093, 0.008277, 0.4071, 0.01017, 0.4059, 0.009032, 0.4093, 0.008277, 0.4101, 0.009388, 0.408, 0.01112, 0.4071, 0.01017, 0.4059, 0.009032, 0.4071, 0.01017, 0.4052, 0.01241, 0.4039, 0.01149, 0.4071, 0.01017, 0.408, 0.01112, 0.4063, 0.01318, 0.4052, 0.01241, 0.4039, 0.01149, 0.4052, 0.01241, 0.4038, 0.01494, 0.4023, 0.01427, 0.4052, 0.01241, 0.4063, 0.01318, 0.405, 0.0155, 0.4038, 0.01494, 0.4023, 0.01427, 0.4038, 0.01494, 0.4028, 0.01767, 0.4012, 0.01727, 0.4038, 0.01494, 0.405, 0.0155, 0.4041, 0.01801, 0.4028, 0.01767, 0.4012, 0.01727, 0.4028, 0.01767, 0.4023, 0.02053, 0.4007, 0.02041, 0.4028, 0.01767, 0.4041, 0.01801, 0.4037, 0.02064, 0.4023, 0.02053, 0.4007, 0.02041, 0.4023, 0.02053, 0.4024, 0.02344, 0.4007, 0.02359, 0.4023, 0.02053, 0.4037, 0.02064, 0.4037, 0.02331, 0.4024, 0.02344, 0.4007, 0.02359, 0.4024, 0.02344, 0.4029, 0.02629, 0.4013, 0.02672, 0.4024, 0.02344, 0.4037, 0.02331, 0.4042, 0.02593, 0.4029, 0.02629, 0.4013, 0.02672, 0.4029, 0.02629, 0.4039, 0.02901, 0.4024, 0.02971, 0.4029, 0.02629, 0.4042, 0.02593, 0.4051, 0.02843, 0.4039, 0.02901, 0.4024, 0.02971, 0.4039, 0.02901, 0.4054, 0.03151, 0.404, 0.03245, 0.4039, 0.02901, 0.4051, 0.02843, 0.4065, 0.03073, 0.4054, 0.03151, 0.404, 0.03245, 0.4054, 0.03151, 0.4072, 0.03373, 0.4061, 0.03488, 0.4054, 0.03151, 0.4065, 0.03073, 0.4082, 0.03276, 0.4072, 0.03373, 0.4061, 0.03488, 0.4072, 0.03373, 0.4095, 0.03557, 0.4086, 0.03692, 0.4072, 0.03373, 0.4082, 0.03276, 0.4103, 0.03445, 0.4095, 0.03557, 0.3439, 0.05427, 0.3443, 0.05641, 0.3412, 0.05675, 0.3411, 0.05457, 0.3411, 0.05457, 0.3412, 0.05675, 0.3382, 0.05674, 0.3383, 0.05456, 0.3383, 0.05456, 0.3382, 0.05674, 0.3351, 0.05637, 0.3355, 0.05422, 0.3355, 0.05422, 0.3351, 0.05637, 0.3321, 0.05565, 0.3328, 0.05357, 0.3328, 0.05357, 0.3321, 0.05565, 0.3293, 0.0546, 0.3302, 0.0526, 0.3302, 0.0526, 0.3293, 0.0546, 0.3266, 0.05322, 0.3277, 0.05134, 0.3277, 0.05134, 0.3266, 0.05322, 0.324, 0.05153, 0.3253, 0.04979, 0.3253, 0.04979, 0.324, 0.05153, 0.3217, 0.04956, 0.3232, 0.04799, 0.3232, 0.04799, 0.3217, 0.04956, 0.3196, 0.04734, 0.3213, 0.04594, 0.3213, 0.04594, 0.3196, 0.04734, 0.3178, 0.04489, 0.3196, 0.04369, 0.3196, 0.04369, 0.3178, 0.04489, 0.3163, 0.04224, 0.3182, 0.04127, 0.3182, 0.04127, 0.3163, 0.04224, 0.3151, 0.03944, 0.3171, 0.0387, 0.3171, 0.0387, 0.3151, 0.03944, 0.3142, 0.03651, 0.3163, 0.03602, 0.3163, 0.03602, 0.3142, 0.03651, 0.3137, 0.03351, 0.3159, 0.03326, 0.3159, 0.03326, 0.3137, 0.03351, 0.3135, 0.03047, 0.3157, 0.03047, 0.3157, 0.03047, 0.3135, 0.03047, 0.3137, 0.02742, 0.3159, 0.02768, 0.3159, 0.02768, 0.3137, 0.02742, 0.3142, 0.02442, 0.3164, 0.02493, 0.3164, 0.02493, 0.3142, 0.02442, 0.3151, 0.0215, 0.3172, 0.02225, 0.3172, 0.02225, 0.3151, 0.0215, 0.3163, 0.0187, 0.3183, 0.01969, 0.3183, 0.01969, 0.3163, 0.0187, 0.3178, 0.01606, 0.3196, 0.01726, 0.3196, 0.01726, 0.3178, 0.01606, 0.3196, 0.01361, 0.3213, 0.01502, 0.3213, 0.01502, 0.3196, 0.01361, 0.3217, 0.01139, 0.3232, 0.01298, 0.3232, 0.01298, 0.3217, 0.01139, 0.3241, 0.009421, 0.3254, 0.01117, 0.3254, 0.01117, 0.3241, 0.009421, 0.3266, 0.007739, 0.3277, 0.009629, 0.3277, 0.009629, 0.3266, 0.007739, 0.3293, 0.006363, 0.3302, 0.008366, 0.3302, 0.008366, 0.3293, 0.006363, 0.3322, 0.005312, 0.3328, 0.007402, 0.3328, 0.007402, 0.3322, 0.005312, 0.3352, 0.004601, 0.3356, 0.006748, 0.3356, 0.006748, 0.3352, 0.004601, 0.3382, 0.004239, 0.3383, 0.006415, 0.3383, 0.006415, 0.3382, 0.004239, 0.3413, 0.00423, 0.3411, 0.006404, 0.3411, 0.006404, 0.3413, 0.00423, 0.3443, 0.004571, 0.3439, 0.006714, 0.3439, 0.006714, 0.3443, 0.004571, 0.3473, 0.00525, 0.3467, 0.007339, 0.3467, 0.007339, 0.3473, 0.00525, 0.3502, 0.006235, 0.3494, 0.008271, 0.3494, 0.008271, 0.3502, 0.006235, 0.353, 0.007454, 0.3521, 0.009508, 0.352, 0.05144, 0.353, 0.05348, 0.3502, 0.05474, 0.3494, 0.05269, 0.3494, 0.05269, 0.3502, 0.05474, 0.3472, 0.05573, 0.3467, 0.05364, 0.3467, 0.05364, 0.3472, 0.05573, 0.3443, 0.05641, 0.3439, 0.05427, 0.3443, 0.05641, 0.3446, 0.05867, 0.3413, 0.05903, 0.3412, 0.05675, 0.3412, 0.05675, 0.3413, 0.05903, 0.338, 0.05901, 0.3382, 0.05674, 0.3382, 0.05674, 0.338, 0.05901, 0.3347, 0.05861, 0.3351, 0.05637, 0.3351, 0.05637, 0.3347, 0.05861, 0.3315, 0.05783, 0.3321, 0.05565, 0.3321, 0.05565, 0.3315, 0.05783, 0.3284, 0.05669, 0.3293, 0.0546, 0.3293, 0.0546, 0.3284, 0.05669, 0.3254, 0.05519, 0.3266, 0.05322, 0.3266, 0.05322, 0.3254, 0.05519, 0.3226, 0.05335, 0.324, 0.05153, 0.324, 0.05153, 0.3226, 0.05335, 0.3201, 0.05121, 0.3217, 0.04956, 0.3217, 0.04956, 0.3201, 0.05121, 0.3179, 0.04879, 0.3196, 0.04734, 0.3196, 0.04734, 0.3179, 0.04879, 0.3159, 0.04613, 0.3178, 0.04489, 0.3178, 0.04489, 0.3159, 0.04613, 0.3142, 0.04325, 0.3163, 0.04224, 0.3163, 0.04224, 0.3142, 0.04325, 0.3129, 0.04021, 0.3151, 0.03944, 0.3151, 0.03944, 0.3129, 0.04021, 0.312, 0.03703, 0.3142, 0.03651, 0.3142, 0.03651, 0.312, 0.03703, 0.3114, 0.03377, 0.3137, 0.03351, 0.3137, 0.03351, 0.3114, 0.03377, 0.3112, 0.03046, 0.3135, 0.03047, 0.3135, 0.03047, 0.3112, 0.03046, 0.3114, 0.02715, 0.3137, 0.02742, 0.3137, 0.02742, 0.3114, 0.02715, 0.312, 0.02389, 0.3142, 0.02442, 0.3142, 0.02442, 0.312, 0.02389, 0.313, 0.02071, 0.3151, 0.0215, 0.3151, 0.0215, 0.313, 0.02071, 0.3143, 0.01767, 0.3163, 0.0187, 0.3163, 0.0187, 0.3143, 0.01767, 0.3159, 0.0148, 0.3178, 0.01606, 0.3178, 0.01606, 0.3159, 0.0148, 0.3179, 0.01214, 0.3196, 0.01361, 0.3196, 0.01361, 0.3179, 0.01214, 0.3202, 0.009724, 0.3217, 0.01139, 0.3217, 0.01139, 0.3202, 0.009724, 0.3227, 0.007589, 0.3241, 0.009421, 0.3241, 0.009421, 0.3227, 0.007589, 0.3255, 0.005762, 0.3266, 0.007739, 0.3266, 0.007739, 0.3255, 0.005762, 0.3284, 0.004267, 0.3293, 0.006363, 0.3293, 0.006363, 0.3284, 0.004267, 0.3315, 0.003126, 0.3322, 0.005312, 0.3322, 0.005312, 0.3315, 0.003126, 0.3348, 0.002354, 0.3352, 0.004601, 0.3352, 0.004601, 0.3348, 0.002354, 0.3381, 0.001962, 0.3382, 0.004239, 0.3382, 0.004239, 0.3381, 0.001962, 0.3414, 0.001953, 0.3413, 0.00423, 0.3413, 0.00423, 0.3414, 0.001953, 0.3447, 0.002323, 0.3443, 0.004571, 0.3443, 0.004571, 0.3447, 0.002323, 0.3479, 0.003052, 0.3473, 0.00525, 0.3473, 0.00525, 0.3479, 0.003052, 0.351, 0.004092, 0.3502, 0.006235, 0.3502, 0.006235, 0.351, 0.004092, 0.3539, 0.005318, 0.353, 0.007454, 0.353, 0.05348, 0.3539, 0.05563, 0.3509, 0.05689, 0.3502, 0.05474, 0.3502, 0.05474, 0.3509, 0.05689, 0.3478, 0.05794, 0.3472, 0.05573, 0.3472, 0.05573, 0.3478, 0.05794, 0.3446, 0.05867, 0.3443, 0.05641])
me_040.materials.append(mat_x)
me_040.materials.append(mat_001)
me_040.use_remesh_fix_poles = True
me_040.use_remesh_preserve_attributes = False
me_040.update()
me_040.normals_split_custom_set([tuple(v) for v in zip(*[iter([0.0, -1.0, 0.0, 0.0, -1.0, 0.0, 0.0, -1.0, 0.0, 0.9848, 0.0, -0.1736, 0.9848, 0.0, -0.1736, 1.0, 0.0, 0.0, 1.0, 0.0, 0.0, 0.0, -1.0, 0.0, 0.0, -1.0, 0.0, 0.0, -1.0, 0.0, 0.9397, 0.0, -0.342, 0.9397, 0.0, -0.342, 0.9848, 0.0, -0.1736, 0.9848, 0.0, -0.1736, 0.0, -1.0, 6.605e-07, 0.0, -1.0, 0.0, 0.0, -1.0, 0.0, 0.866, 0.0, -0.5, 0.866, 0.0, -0.5, 0.9397, 0.0, -0.342, 0.9397, 0.0, -0.342, 0.0, -1.0, 6.605e-07, 0.0, -1.0, 6.605e-07, 0.0, -1.0, 0.0, 0.766, 0.0, -0.6428, 0.766, 0.0, -0.6428, 0.866, 0.0, -0.5, 0.866, 0.0, -0.5, 0.0, -1.0, -3.303e-07, 0.0, -1.0, 6.605e-07, 0.0, -1.0, 0.0, 0.6428, 0.0, -0.766, 0.6428, 0.0, -0.766, 0.766, 0.0, -0.6428, 0.766, 0.0, -0.6428, 0.0, -1.0, -1.149e-13, 0.0, -1.0, -3.303e-07, 0.0, -1.0, 0.0, 0.5, 0.0, -0.866, 0.5, 0.0, -0.866, 0.6428, 0.0, -0.766, 0.6428, 0.0, -0.766, 0.0, -1.0, 3.303e-07, 0.0, -1.0, -1.149e-13, 0.0, -1.0, 0.0, 0.342, 0.0, -0.9397, 0.342, 0.0, -0.9397, 0.5, 0.0, -0.866, 0.5, 0.0, -0.866, 0.0, -1.0, 0.0, 0.0, -1.0, 3.303e-07, 0.0, -1.0, 0.0, 0.1736, 0.0, -0.9848, 0.1736, 0.0, -0.9848, 0.342, 0.0, -0.9397, 0.342, 0.0, -0.9397, 0.0, -1.0, 0.0, 0.0, -1.0, 0.0, 0.0, -1.0, 0.0, 0.0, 0.0, -1.0, 0.0, 0.0, -1.0, 0.1736, 0.0, -0.9848, 0.1736, 0.0, -0.9848, 0.0, -1.0, -1.651e-07, 0.0, -1.0, 0.0, 0.0, -1.0, 0.0, -0.1736, 0.0, -0.9848, -0.1736, 0.0, -0.9848, 0.0, 0.0, -1.0, 0.0, 0.0, -1.0, 0.0, -1.0, 1.651e-07, 0.0, -1.0, -1.651e-07, 0.0, -1.0, 0.0, -0.342, 0.0, -0.9397, -0.342, 0.0, -0.9397, -0.1736, 0.0, -0.9848, -0.1736, 0.0, -0.9848, 0.0, -1.0, -3.832e-14, 0.0, -1.0, 1.651e-07, 0.0, -1.0, 0.0, -0.5, 0.0, -0.866, -0.5, 0.0, -0.866, -0.342, 0.0, -0.9397, -0.342, 0.0, -0.9397, 0.0, -1.0, -6.605e-07, 0.0, -1.0, -3.832e-14, 0.0, -1.0, 0.0, -0.6428, 0.0, -0.766, -0.6428, 0.0, -0.766, -0.5, 0.0, -0.866, -0.5, 0.0, -0.866, 0.0, -1.0, 3.303e-07, 0.0, -1.0, -6.605e-07, 0.0, -1.0, 0.0, -0.766, 0.0, -0.6428, -0.766, 0.0, -0.6428, -0.6428, 0.0, -0.766, -0.6428, 0.0, -0.766, 0.0, -1.0, 6.605e-07, 0.0, -1.0, 3.303e-07, 0.0, -1.0, 0.0, -0.866, 0.0, -0.5, -0.866, 0.0, -0.5, -0.766, 0.0, -0.6428, -0.766, 0.0, -0.6428, 0.0, -1.0, 0.0, 0.0, -1.0, 6.605e-07, 0.0, -1.0, 0.0, -0.9397, 0.0, -0.342, -0.9397, 0.0, -0.342, -0.866, 0.0, -0.5, -0.866, 0.0, -0.5, 0.0, -1.0, 0.0, 0.0, -1.0, 0.0, 0.0, -1.0, 0.0, -0.9848, 0.0, -0.1736, -0.9848, 0.0, -0.1736, -0.9397, 0.0, -0.342, -0.9397, 0.0, -0.342, 0.0, -1.0, 0.0, 0.0, -1.0, 0.0, 0.0, -1.0, 0.0, -1.0, 0.0, 0.0, -1.0, 0.0, 0.0, -0.9848, 0.0, -0.1736, -0.9848, 0.0, -0.1736, 0.0, -1.0, 0.0, 0.0, -1.0, 0.0, 0.0, -1.0, 0.0, -0.9848, 0.0, 0.1736, -0.9848, 0.0, 0.1736, -1.0, 0.0, 0.0, -1.0, 0.0, 0.0, 0.0, -1.0, 0.0, 0.0, -1.0, 0.0, 0.0, -1.0, 0.0, -0.9397, 0.0, 0.342, -0.9397, 0.0, 0.342, -0.9848, 0.0, 0.1736, -0.9848, 0.0, 0.1736, 0.0, -1.0, -6.605e-07, 0.0, -1.0, 0.0, 0.0, -1.0, 0.0, -0.866, 0.0, 0.5, -0.866, 0.0, 0.5, -0.9397, 0.0, 0.342, -0.9397, 0.0, 0.342, 0.0, -1.0, -6.605e-07, 0.0, -1.0, -6.605e-07, 0.0, -1.0, 0.0, -0.766, 0.0, 0.6428, -0.766, 0.0, 0.6428, -0.866, 0.0, 0.5, -0.866, 0.0, 0.5, 0.0, -1.0, 3.303e-07, 0.0, -1.0, -6.605e-07, 0.0, -1.0, 0.0, -0.6428, 0.0, 0.766, -0.6428, 0.0, 0.766, -0.766, 0.0, 0.6428, -0.766, 0.0, 0.6428, 0.0, -1.0, 1.149e-13, 0.0, -1.0, 3.303e-07, 0.0, -1.0, 0.0, -0.5, 0.0, 0.866, -0.5, 0.0, 0.866, -0.6428, 0.0, 0.766, -0.6428, 0.0, 0.766, 0.0, -1.0, 1.533e-13, 0.0, -1.0, 1.149e-13, 0.0, -1.0, 0.0, -0.342, 0.0, 0.9397, -0.342, 0.0, 0.9397, -0.5, 0.0, 0.866, -0.5, 0.0, 0.866, 0.0, -1.0, 3.303e-07, 0.0, -1.0, 1.533e-13, 0.0, -1.0, 0.0, -0.1736, 0.0, 0.9848, -0.1736, 0.0, 0.9848, -0.342, 0.0, 0.9397, -0.342, 0.0, 0.9397, 0.0, -1.0, 0.0, 0.0, -1.0, 3.303e-07, 0.0, -1.0, 0.0, 0.0, 0.0, 1.0, 0.0, 0.0, 1.0, -0.1736, 0.0, 0.9848, -0.1736, 0.0, 0.9848, 0.0, -1.0, -1.651e-07, 0.0, -1.0, 0.0, 0.0, -1.0, 0.0, 0.1736, 0.0, 0.9848, 0.1736, 0.0, 0.9848, 0.0, 0.0, 1.0, 0.0, 0.0, 1.0, 0.0, -1.0, -4.954e-07, 0.0, -1.0, -1.651e-07, 0.0, -1.0, 0.0, 0.342, 0.0, 0.9397, 0.342, 0.0, 0.9397, 0.1736, 0.0, 0.9848, 0.1736, 0.0, 0.9848, 0.0, -1.0, 3.832e-14, 0.0, -1.0, -4.954e-07, 0.0, -1.0, 0.0, 0.5, 0.0, 0.866, 0.5, 0.0, 0.866, 0.342, 0.0, 0.9397, 0.342, 0.0, 0.9397, 0.0, -1.0, 6.605e-07, 0.0, -1.0, 3.832e-14, 0.0, -1.0, 0.0, 0.6428, 0.0, 0.766, 0.6428, 0.0, 0.766, 0.5, 0.0, 0.866, 0.5, 0.0, 0.866, 0.0, -1.0, -3.303e-07, 0.0, -1.0, 6.605e-07, 0.0, -1.0, 0.0, 0.766, 0.0, 0.6428, 0.766, 0.0, 0.6428, 0.6428, 0.0, 0.766, 0.6428, 0.0, 0.766, 0.0, -1.0, -6.605e-07, 0.0, -1.0, -3.303e-07, 0.0, -1.0, 0.0, 0.866, 0.0, 0.5, 0.866, 0.0, 0.5, 0.766, 0.0, 0.6428, 0.766, 0.0, 0.6428, 0.0, -1.0, 0.0, 0.0, -1.0, -6.605e-07, 0.0, -1.0, 0.0, 0.9397, 0.0, 0.342, 0.9397, 0.0, 0.342, 0.866, 0.0, 0.5, 0.866, 0.0, 0.5, 0.0, -1.0, 0.0, 0.0, -1.0, 0.0, 0.0, -1.0, 0.0, 0.9848, 0.0, 0.1736, 0.9848, 0.0, 0.1736, 0.9397, 0.0, 0.342, 0.9397, 0.0, 0.342, 0.0, -1.0, 0.0, 0.0, -1.0, 0.0, 0.0, -1.0, 0.0, 1.0, 0.0, 0.0, 1.0, 0.0, 0.0, 0.9848, 0.0, 0.1736, 0.9848, 0.0, 0.1736, 0.6135, 0.7823, -0.1082, 0.6135, 0.7823, -0.1082, 0.6229, 0.7823, 0.0, 0.6229, 0.7823, 0.0, -0.4772, 0.7823, 0.4004, -0.4772, 0.7823, 0.4004, -0.5395, 0.7823, 0.3115, -0.5395, 0.7823, 0.3115, 0.5854, 0.7823, -0.2131, 0.5854, 0.7823, -0.2131, 0.6135, 0.7823, -0.1082, 0.6135, 0.7823, -0.1082, -0.4004, 0.7823, 0.4772, -0.4004, 0.7823, 0.4772, -0.4772, 0.7823, 0.4004, -0.4772, 0.7823, 0.4004, 0.5395, 0.7823, -0.3115, 0.5395, 0.7823, -0.3115, 0.5854, 0.7823, -0.2131, 0.5854, 0.7823, -0.2131, 0.4772, 0.7823, -0.4004, 0.4772, 0.7823, -0.4004, 0.5395, 0.7823, -0.3115, 0.5395, 0.7823, -0.3115, -0.2131, 0.7823, 0.5854, -0.2131, 0.7823, 0.5854, -0.3115, 0.7823, 0.5395, -0.3115, 0.7823, 0.5395, 0.4004, 0.7823, -0.4772, 0.4004, 0.7823, -0.4772, 0.4772, 0.7823, -0.4004, 0.4772, 0.7823, -0.4004, 0.3115, 0.7823, -0.5395, 0.3115, 0.7823, -0.5395, 0.4004, 0.7823, -0.4772, 0.4004, 0.7823, -0.4772, 0.2131, 0.7823, -0.5854, 0.2131, 0.7823, -0.5854, 0.3115, 0.7823, -0.5395, 0.3115, 0.7823, -0.5395, 0.1082, 0.7823, 0.6135, 0.1082, 0.7823, 0.6135, 0.0, 0.7823, 0.6229, 0.0, 0.7823, 0.6229, 0.1082, 0.7823, -0.6135, 0.1082, 0.7823, -0.6135, 0.2131, 0.7823, -0.5854, 0.2131, 0.7823, -0.5854, 4.966e-09, 0.7823, -0.6229, 4.553e-09, 0.7823, -0.6229, 0.1082, 0.7823, -0.6135, 0.1082, 0.7823, -0.6135, 0.3115, 0.7823, 0.5395, 0.3115, 0.7823, 0.5395, 0.2131, 0.7823, 0.5854, 0.2131, 0.7823, 0.5854, -0.1082, 0.7823, -0.6135, -0.1082, 0.7823, -0.6135, 4.553e-09, 0.7823, -0.6229, 4.966e-09, 0.7823, -0.6229, 0.4004, 0.7823, 0.4772, 0.4004, 0.7823, 0.4772, 0.3115, 0.7823, 0.5395, 0.3115, 0.7823, 0.5395, -0.2131, 0.7823, -0.5854, -0.2131, 0.7823, -0.5854, -0.1082, 0.7823, -0.6135, -0.1082, 0.7823, -0.6135, -0.3115, 0.7823, -0.5395, -0.3115, 0.7823, -0.5395, -0.2131, 0.7823, -0.5854, -0.2131, 0.7823, -0.5854, 0.5395, 0.7823, 0.3115, 0.5395, 0.7823, 0.3115, 0.4772, 0.7823, 0.4004, 0.4772, 0.7823, 0.4004, -0.4004, 0.7823, -0.4772, -0.4004, 0.7823, -0.4772, -0.3115, 0.7823, -0.5395, -0.3115, 0.7823, -0.5395, -0.4772, 0.7823, -0.4004, -0.4772, 0.7823, -0.4004, -0.4004, 0.7823, -0.4772, -0.4004, 0.7823, -0.4772, -0.5395, 0.7823, -0.3115, -0.5395, 0.7823, -0.3115, -0.4772, 0.7823, -0.4004, -0.4772, 0.7823, -0.4004, 0.6229, 0.7823, 0.0, 0.6229, 0.7823, 0.0, 0.6135, 0.7823, 0.1082, 0.6135, 0.7823, 0.1082, -0.5854, 0.7823, -0.2131, -0.5854, 0.7823, -0.2131, -0.5395, 0.7823, -0.3115, -0.5395, 0.7823, -0.3115, -0.6135, 0.7823, -0.1082, -0.6135, 0.7823, -0.1082, -0.5854, 0.7823, -0.2131, -0.5854, 0.7823, -0.2131, -0.6229, 0.7823, 0.0, -0.6229, 0.7823, 0.0, -0.6135, 0.7823, -0.1082, -0.6135, 0.7823, -0.1082, -0.6135, 0.7823, 0.1082, -0.6135, 0.7823, 0.1082, -0.6229, 0.7823, 0.0, -0.6229, 0.7823, 0.0, -0.5854, 0.7823, 0.2131, -0.5854, 0.7823, 0.2131, -0.6135, 0.7823, 0.1082, -0.6135, 0.7823, 0.1082, -0.5395, 0.7823, 0.3115, -0.5395, 0.7823, 0.3115, -0.5854, 0.7823, 0.2131, -0.5854, 0.7823, 0.2131, -0.3115, 0.7823, 0.5395, -0.3115, 0.7823, 0.5395, -0.4004, 0.7823, 0.4772, -0.4004, 0.7823, 0.4772, -0.1082, 0.7823, 0.6135, -0.1082, 0.7823, 0.6135, -0.2131, 0.7823, 0.5854, -0.2131, 0.7823, 0.5854, 0.0, 0.7823, 0.6229, 0.0, 0.7823, 0.6229, -0.1082, 0.7823, 0.6135, -0.1082, 0.7823, 0.6135, 0.2131, 0.7823, 0.5854, 0.2131, 0.7823, 0.5854, 0.1082, 0.7823, 0.6135, 0.1082, 0.7823, 0.6135, 0.4772, 0.7823, 0.4004, 0.4772, 0.7823, 0.4004, 0.4004, 0.7823, 0.4772, 0.4004, 0.7823, 0.4772, 0.5854, 0.7823, 0.2131, 0.5854, 0.7823, 0.2131, 0.5395, 0.7823, 0.3115, 0.5395, 0.7823, 0.3115, 0.6135, 0.7823, 0.1082, 0.6135, 0.7823, 0.1082, 0.5854, 0.7823, 0.2131, 0.5854, 0.7823, 0.2131, 0.9789, -0.2046, 4.815e-09, 0.9045, -0.4264, 4.581e-07, 0.8908, -0.4264, -0.1571, 0.964, -0.2046, -0.17, 0.964, -0.2046, -0.17, 0.8908, -0.4264, -0.1571, 0.85, -0.4265, -0.3094, 0.9198, -0.2046, -0.3348, 0.9198, -0.2046, -0.3348, 0.85, -0.4265, -0.3094, 0.7833, -0.4264, -0.4523, 0.8477, -0.2046, -0.4894, 0.8477, -0.2046, -0.4894, 0.7833, -0.4264, -0.4523, 0.6929, -0.4264, -0.5814, 0.7498, -0.2046, -0.6292, 0.7498, -0.2046, -0.6292, 0.6929, -0.4264, -0.5814, 0.5814, -0.4265, -0.6929, 0.6292, -0.2046, -0.7498, 0.6292, -0.2046, -0.7498, 0.5814, -0.4265, -0.6929, 0.4523, -0.4264, -0.7833, 0.4894, -0.2046, -0.8477, 0.4894, -0.2046, -0.8477, 0.4523, -0.4264, -0.7833, 0.3094, -0.4264, -0.85, 0.3348, -0.2046, -0.9198, 0.3348, -0.2046, -0.9198, 0.3094, -0.4264, -0.85, 0.1571, -0.4264, -0.8908, 0.17, -0.2046, -0.964, 0.17, -0.2046, -0.964, 0.1571, -0.4264, -0.8908, -5.335e-07, -0.4264, -0.9045, 9.63e-09, -0.2046, -0.9789, 9.63e-09, -0.2046, -0.9789, -5.335e-07, -0.4264, -0.9045, -0.1571, -0.4264, -0.8908, -0.17, -0.2046, -0.964, -0.17, -0.2046, -0.964, -0.1571, -0.4264, -0.8908, -0.3094, -0.4265, -0.85, -0.3348, -0.2046, -0.9198, -0.3348, -0.2046, -0.9198, -0.3094, -0.4265, -0.85, -0.4523, -0.4264, -0.7833, -0.4894, -0.2046, -0.8477, -0.4894, -0.2046, -0.8477, -0.4523, -0.4264, -0.7833, -0.5814, -0.4265, -0.6929, -0.6292, -0.2046, -0.7498, -0.6292, -0.2046, -0.7498, -0.5814, -0.4265, -0.6929, -0.6929, -0.4264, -0.5814, -0.7498, -0.2046, -0.6292, -0.7498, -0.2046, -0.6292, -0.6929, -0.4264, -0.5814, -0.7833, -0.4264, -0.4523, -0.8477, -0.2046, -0.4894, -0.8477, -0.2046, -0.4894, -0.7833, -0.4264, -0.4523, -0.85, -0.4264, -0.3094, -0.9198, -0.2046, -0.3348, -0.9198, -0.2046, -0.3348, -0.85, -0.4264, -0.3094, -0.8908, -0.4264, -0.1571, -0.964, -0.2046, -0.17, -0.964, -0.2046, -0.17, -0.8908, -0.4264, -0.1571, -0.9045, -0.4264, 5.311e-07, -0.9789, -0.2046, -4.815e-09, -0.9789, -0.2046, -4.815e-09, -0.9045, -0.4264, 5.311e-07, -0.8908, -0.4264, 0.1571, -0.964, -0.2046, 0.17, -0.964, -0.2046, 0.17, -0.8908, -0.4264, 0.1571, -0.85, -0.4265, 0.3094, -0.9198, -0.2046, 0.3348, -0.9198, -0.2046, 0.3348, -0.85, -0.4265, 0.3094, -0.7833, -0.4264, 0.4523, -0.8477, -0.2046, 0.4894, -0.8477, -0.2046, 0.4894, -0.7833, -0.4264, 0.4523, -0.6929, -0.4264, 0.5814, -0.7498, -0.2046, 0.6292, -0.7498, -0.2046, 0.6292, -0.6929, -0.4264, 0.5814, -0.5814, -0.4265, 0.6929, -0.6292, -0.2046, 0.7498, -0.6292, -0.2046, 0.7498, -0.5814, -0.4265, 0.6929, -0.4523, -0.4264, 0.7833, -0.4894, -0.2046, 0.8477, -0.4894, -0.2046, 0.8477, -0.4523, -0.4264, 0.7833, -0.3094, -0.4264, 0.85, -0.3348, -0.2046, 0.9198, -0.3348, -0.2046, 0.9198, -0.3094, -0.4264, 0.85, -0.1571, -0.4264, 0.8908, -0.17, -0.2046, 0.964, -0.17, -0.2046, 0.964, -0.1571, -0.4264, 0.8908, 5.335e-07, -0.4264, 0.9045, -9.63e-09, -0.2046, 0.9789, -9.63e-09, -0.2046, 0.9789, 5.335e-07, -0.4264, 0.9045, 0.1571, -0.4264, 0.8908, 0.17, -0.2046, 0.964, 0.17, -0.2046, 0.964, 0.1571, -0.4264, 0.8908, 0.3094, -0.4265, 0.85, 0.3348, -0.2046, 0.9198, 0.3348, -0.2046, 0.9198, 0.3094, -0.4265, 0.85, 0.4523, -0.4264, 0.7833, 0.4894, -0.2046, 0.8477, 0.4894, -0.2046, 0.8477, 0.4523, -0.4264, 0.7833, 0.5814, -0.4265, 0.6929, 0.6292, -0.2046, 0.7498, 0.6292, -0.2046, 0.7498, 0.5814, -0.4265, 0.6929, 0.6929, -0.4264, 0.5814, 0.7498, -0.2046, 0.6292, 0.7498, -0.2046, 0.6292, 0.6929, -0.4264, 0.5814, 0.7833, -0.4264, 0.4523, 0.8477, -0.2046, 0.4894, 0.8477, -0.2046, 0.4894, 0.7833, -0.4264, 0.4523, 0.85, -0.4264, 0.3094, 0.9198, -0.2046, 0.3348, 0.9198, -0.2046, 0.3348, 0.85, -0.4264, 0.3094, 0.8908, -0.4264, 0.1571, 0.964, -0.2046, 0.17, 0.964, -0.2046, 0.17, 0.8908, -0.4264, 0.1571, 0.9045, -0.4264, 4.581e-07, 0.9789, -0.2046, 4.815e-09, 0.9045, -0.4264, 4.581e-07, 0.5692, -0.8222, 7.842e-07, 0.5605, -0.8222, -0.09885, 0.8908, -0.4264, -0.1571, 0.5692, -0.8222, 7.842e-07, 0.3104, -0.9506, 4.507e-09, 0.3056, -0.9506, -0.05389, 0.5605, -0.8222, -0.09885, 0.8908, -0.4264, -0.1571, 0.5605, -0.8222, -0.09885, 0.5349, -0.8222, -0.1947, 0.85, -0.4265, -0.3094, 0.5605, -0.8222, -0.09885, 0.3056, -0.9506, -0.05389, 0.2916, -0.9506, -0.1062, 0.5349, -0.8222, -0.1947, 0.85, -0.4265, -0.3094, 0.5349, -0.8222, -0.1947, 0.4929, -0.8222, -0.2846, 0.7833, -0.4264, -0.4523, 0.5349, -0.8222, -0.1947, 0.2916, -0.9506, -0.1062, 0.2688, -0.9506, -0.1552, 0.4929, -0.8222, -0.2846, 0.7833, -0.4264, -0.4523, 0.4929, -0.8222, -0.2846, 0.436, -0.8222, -0.3659, 0.6929, -0.4264, -0.5814, 0.4929, -0.8222, -0.2846, 0.2688, -0.9506, -0.1552, 0.2378, -0.9506, -0.1995, 0.436, -0.8222, -0.3659, 0.6929, -0.4264, -0.5814, 0.436, -0.8222, -0.3659, 0.3659, -0.8222, -0.436, 0.5814, -0.4265, -0.6929, 0.436, -0.8222, -0.3659, 0.2378, -0.9506, -0.1995, 0.1995, -0.9506, -0.2378, 0.3659, -0.8222, -0.436, 0.5814, -0.4265, -0.6929, 0.3659, -0.8222, -0.436, 0.2846, -0.8222, -0.4929, 0.4523, -0.4264, -0.7833, 0.3659, -0.8222, -0.436, 0.1995, -0.9506, -0.2378, 0.1552, -0.9506, -0.2688, 0.2846, -0.8222, -0.4929, 0.4523, -0.4264, -0.7833, 0.2846, -0.8222, -0.4929, 0.1947, -0.8222, -0.5349, 0.3094, -0.4264, -0.85, 0.2846, -0.8222, -0.4929, 0.1552, -0.9506, -0.2688, 0.1062, -0.9506, -0.2916, 0.1947, -0.8222, -0.5349, 0.3094, -0.4264, -0.85, 0.1947, -0.8222, -0.5349, 0.09883, -0.8222, -0.5605, 0.1571, -0.4264, -0.8908, 0.1947, -0.8222, -0.5349, 0.1062, -0.9506, -0.2916, 0.05389, -0.9506, -0.3056, 0.09883, -0.8222, -0.5605, 0.1571, -0.4264, -0.8908, 0.09883, -0.8222, -0.5605, -1.267e-06, -0.8222, -0.5692, -5.335e-07, -0.4264, -0.9045, 0.09883, -0.8222, -0.5605, 0.05389, -0.9506, -0.3056, 0.0, -0.9506, -0.3104, -1.267e-06, -0.8222, -0.5692, -5.335e-07, -0.4264, -0.9045, -1.267e-06, -0.8222, -0.5692, -0.09885, -0.8222, -0.5605, -0.1571, -0.4264, -0.8908, -1.267e-06, -0.8222, -0.5692, 0.0, -0.9506, -0.3104, -0.05389, -0.9506, -0.3056, -0.09885, -0.8222, -0.5605, -0.1571, -0.4264, -0.8908, -0.09885, -0.8222, -0.5605, -0.1947, -0.8222, -0.5349, -0.3094, -0.4265, -0.85, -0.09885, -0.8222, -0.5605, -0.05389, -0.9506, -0.3056, -0.1062, -0.9506, -0.2916, -0.1947, -0.8222, -0.5349, -0.3094, -0.4265, -0.85, -0.1947, -0.8222, -0.5349, -0.2846, -0.8222, -0.4929, -0.4523, -0.4264, -0.7833, -0.1947, -0.8222, -0.5349, -0.1062, -0.9506, -0.2916, -0.1552, -0.9506, -0.2688, -0.2846, -0.8222, -0.4929, -0.4523, -0.4264, -0.7833, -0.2846, -0.8222, -0.4929, -0.3659, -0.8222, -0.436, -0.5814, -0.4265, -0.6929, -0.2846, -0.8222, -0.4929, -0.1552, -0.9506, -0.2688, -0.1995, -0.9506, -0.2378, -0.3659, -0.8222, -0.436, -0.5814, -0.4265, -0.6929, -0.3659, -0.8222, -0.436, -0.436, -0.8222, -0.3659, -0.6929, -0.4264, -0.5814, -0.3659, -0.8222, -0.436, -0.1995, -0.9506, -0.2378, -0.2378, -0.9506, -0.1995, -0.436, -0.8222, -0.3659, -0.6929, -0.4264, -0.5814, -0.436, -0.8222, -0.3659, -0.4929, -0.8222, -0.2846, -0.7833, -0.4264, -0.4523, -0.436, -0.8222, -0.3659, -0.2378, -0.9506, -0.1995, -0.2688, -0.9506, -0.1552, -0.4929, -0.8222, -0.2846, -0.7833, -0.4264, -0.4523, -0.4929, -0.8222, -0.2846, -0.5349, -0.8222, -0.1947, -0.85, -0.4264, -0.3094, -0.4929, -0.8222, -0.2846, -0.2688, -0.9506, -0.1552, -0.2916, -0.9506, -0.1062, -0.5349, -0.8222, -0.1947, -0.85, -0.4264, -0.3094, -0.5349, -0.8222, -0.1947, -0.5605, -0.8222, -0.09883, -0.8908, -0.4264, -0.1571, -0.5349, -0.8222, -0.1947, -0.2916, -0.9506, -0.1062, -0.3056, -0.9506, -0.05389, -0.5605, -0.8222, -0.09883, -0.8908, -0.4264, -0.1571, -0.5605, -0.8222, -0.09883, -0.5692, -0.8222, 1.265e-06, -0.9045, -0.4264, 5.311e-07, -0.5605, -0.8222, -0.09883, -0.3056, -0.9506, -0.05389, -0.3104, -0.9506, -4.507e-09, -0.5692, -0.8222, 1.265e-06, -0.9045, -0.4264, 5.311e-07, -0.5692, -0.8222, 1.265e-06, -0.5605, -0.8222, 0.09885, -0.8908, -0.4264, 0.1571, -0.5692, -0.8222, 1.265e-06, -0.3104, -0.9506, -4.507e-09, -0.3056, -0.9506, 0.05389, -0.5605, -0.8222, 0.09885, -0.8908, -0.4264, 0.1571, -0.5605, -0.8222, 0.09885, -0.5349, -0.8222, 0.1947, -0.85, -0.4265, 0.3094, -0.5605, -0.8222, 0.09885, -0.3056, -0.9506, 0.05389, -0.2916, -0.9506, 0.1062, -0.5349, -0.8222, 0.1947, -0.85, -0.4265, 0.3094, -0.5349, -0.8222, 0.1947, -0.4929, -0.8222, 0.2846, -0.7833, -0.4264, 0.4523, -0.5349, -0.8222, 0.1947, -0.2916, -0.9506, 0.1062, -0.2688, -0.9506, 0.1552, -0.4929, -0.8222, 0.2846, -0.7833, -0.4264, 0.4523, -0.4929, -0.8222, 0.2846, -0.436, -0.8222, 0.3659, -0.6929, -0.4264, 0.5814, -0.4929, -0.8222, 0.2846, -0.2688, -0.9506, 0.1552, -0.2378, -0.9506, 0.1995, -0.436, -0.8222, 0.3659, -0.6929, -0.4264, 0.5814, -0.436, -0.8222, 0.3659, -0.3659, -0.8222, 0.436, -0.5814, -0.4265, 0.6929, -0.436, -0.8222, 0.3659, -0.2378, -0.9506, 0.1995, -0.1995, -0.9506, 0.2378, -0.3659, -0.8222, 0.436, -0.5814, -0.4265, 0.6929, -0.3659, -0.8222, 0.436, -0.2846, -0.8222, 0.4929, -0.4523, -0.4264, 0.7833, -0.3659, -0.8222, 0.436, -0.1995, -0.9506, 0.2378, -0.1552, -0.9506, 0.2688, -0.2846, -0.8222, 0.4929, -0.4523, -0.4264, 0.7833, -0.2846, -0.8222, 0.4929, -0.1947, -0.8222, 0.5349, -0.3094, -0.4264, 0.85, -0.2846, -0.8222, 0.4929, -0.1552, -0.9506, 0.2688, -0.1062, -0.9506, 0.2916, -0.1947, -0.8222, 0.5349, -0.3094, -0.4264, 0.85, -0.1947, -0.8222, 0.5349, -0.09883, -0.8222, 0.5605, -0.1571, -0.4264, 0.8908, -0.1947, -0.8222, 0.5349, -0.1062, -0.9506, 0.2916, -0.05389, -0.9506, 0.3056, -0.09883, -0.8222, 0.5605, -0.1571, -0.4264, 0.8908, -0.09883, -0.8222, 0.5605, 1.269e-06, -0.8222, 0.5692, 5.335e-07, -0.4264, 0.9045, -0.09883, -0.8222, 0.5605, -0.05389, -0.9506, 0.3056, 0.0, -0.9506, 0.3104, 1.269e-06, -0.8222, 0.5692, 5.335e-07, -0.4264, 0.9045, 1.269e-06, -0.8222, 0.5692, 0.09885, -0.8222, 0.5605, 0.1571, -0.4264, 0.8908, 1.269e-06, -0.8222, 0.5692, 0.0, -0.9506, 0.3104, 0.05389, -0.9506, 0.3056, 0.09885, -0.8222, 0.5605, 0.1571, -0.4264, 0.8908, 0.09885, -0.8222, 0.5605, 0.1947, -0.8222, 0.5349, 0.3094, -0.4265, 0.85, 0.09885, -0.8222, 0.5605, 0.05389, -0.9506, 0.3056, 0.1062, -0.9506, 0.2916, 0.1947, -0.8222, 0.5349, 0.3094, -0.4265, 0.85, 0.1947, -0.8222, 0.5349, 0.2846, -0.8222, 0.4929, 0.4523, -0.4264, 0.7833, 0.1947, -0.8222, 0.5349, 0.1062, -0.9506, 0.2916, 0.1552, -0.9506, 0.2688, 0.2846, -0.8222, 0.4929, 0.4523, -0.4264, 0.7833, 0.2846, -0.8222, 0.4929, 0.3659, -0.8222, 0.436, 0.5814, -0.4265, 0.6929, 0.2846, -0.8222, 0.4929, 0.1552, -0.9506, 0.2688, 0.1995, -0.9506, 0.2378, 0.3659, -0.8222, 0.436, 0.5814, -0.4265, 0.6929, 0.3659, -0.8222, 0.436, 0.436, -0.8222, 0.3659, 0.6929, -0.4264, 0.5814, 0.3659, -0.8222, 0.436, 0.1995, -0.9506, 0.2378, 0.2378, -0.9506, 0.1995, 0.436, -0.8222, 0.3659, 0.6929, -0.4264, 0.5814, 0.436, -0.8222, 0.3659, 0.4929, -0.8222, 0.2846, 0.7833, -0.4264, 0.4523, 0.436, -0.8222, 0.3659, 0.2378, -0.9506, 0.1995, 0.2688, -0.9506, 0.1552, 0.4929, -0.8222, 0.2846, 0.7833, -0.4264, 0.4523, 0.4929, -0.8222, 0.2846, 0.5349, -0.8222, 0.1947, 0.85, -0.4264, 0.3094, 0.4929, -0.8222, 0.2846, 0.2688, -0.9506, 0.1552, 0.2916, -0.9506, 0.1062, 0.5349, -0.8222, 0.1947, 0.85, -0.4264, 0.3094, 0.5349, -0.8222, 0.1947, 0.5605, -0.8222, 0.09883, 0.8908, -0.4264, 0.1571, 0.5349, -0.8222, 0.1947, 0.2916, -0.9506, 0.1062, 0.3056, -0.9506, 0.05389, 0.5605, -0.8222, 0.09883, 0.8908, -0.4264, 0.1571, 0.5605, -0.8222, 0.09883, 0.5692, -0.8222, 7.842e-07, 0.9045, -0.4264, 4.581e-07, 0.5605, -0.8222, 0.09883, 0.3056, -0.9506, 0.05389, 0.3104, -0.9506, 4.507e-09, 0.5692, -0.8222, 7.842e-07, 0.9, 0.4358, 0.0, 0.9558, 0.294, 1.213e-07, 0.9413, 0.2939, -0.166, 0.8864, 0.4358, -0.1563, 0.8864, 0.4358, -0.1563, 0.9413, 0.2939, -0.166, 0.8982, 0.2938, -0.3269, 0.8457, 0.4358, -0.3078, 0.8457, 0.4358, -0.3078, 0.8982, 0.2938, -0.3269, 0.8278, 0.2937, -0.4779, 0.7794, 0.4358, -0.45, 0.7794, 0.4358, -0.45, 0.8278, 0.2937, -0.4779, 0.7323, 0.2937, -0.6144, 0.6895, 0.4358, -0.5785, 0.6895, 0.4358, -0.5785, 0.7323, 0.2937, -0.6144, 0.6144, 0.2937, -0.7323, 0.5785, 0.4358, -0.6895, 0.5785, 0.4358, -0.6895, 0.6144, 0.2937, -0.7323, 0.4779, 0.2939, -0.8278, 0.45, 0.4358, -0.7794, 0.45, 0.4358, -0.7794, 0.4779, 0.2939, -0.8278, 0.3269, 0.2939, -0.8982, 0.3078, 0.4358, -0.8457, 0.3078, 0.4358, -0.8457, 0.3269, 0.2939, -0.8982, 0.166, 0.2939, -0.9413, 0.1563, 0.4358, -0.8864, 0.1563, 0.4358, -0.8864, 0.166, 0.2939, -0.9413, -1.214e-09, 0.2937, -0.9559, -4.646e-09, 0.4358, -0.9, -4.646e-09, 0.4358, -0.9, -1.214e-09, 0.2937, -0.9559, -0.166, 0.2938, -0.9413, -0.1563, 0.4358, -0.8864, -0.1563, 0.4358, -0.8864, -0.166, 0.2938, -0.9413, -0.3269, 0.2939, -0.8982, -0.3078, 0.4358, -0.8457, -0.3078, 0.4358, -0.8457, -0.3269, 0.2939, -0.8982, -0.4779, 0.2937, -0.8278, -0.45, 0.4358, -0.7794, -0.45, 0.4358, -0.7794, -0.4779, 0.2937, -0.8278, -0.6144, 0.2937, -0.7323, -0.5785, 0.4358, -0.6895, -0.5785, 0.4358, -0.6895, -0.6144, 0.2937, -0.7323, -0.7322, 0.2938, -0.6144, -0.6895, 0.4358, -0.5785, -0.6895, 0.4358, -0.5785, -0.7322, 0.2938, -0.6144, -0.8278, 0.2939, -0.4779, -0.7794, 0.4358, -0.45, -0.7794, 0.4358, -0.45, -0.8278, 0.2939, -0.4779, -0.8982, 0.2939, -0.3269, -0.8457, 0.4358, -0.3078, -0.8457, 0.4358, -0.3078, -0.8982, 0.2939, -0.3269, -0.9413, 0.2939, -0.166, -0.8864, 0.4358, -0.1563, -0.8864, 0.4358, -0.1563, -0.9413, 0.2939, -0.166, -0.9559, 0.2938, -1.214e-09, -0.9, 0.4358, 0.0, -0.9, 0.4358, 0.0, -0.9559, 0.2938, -1.214e-09, -0.9413, 0.2939, 0.166, -0.8864, 0.4358, 0.1563, -0.8864, 0.4358, 0.1563, -0.9413, 0.2939, 0.166, -0.8982, 0.2939, 0.3269, -0.8457, 0.4358, 0.3078, -0.8457, 0.4358, 0.3078, -0.8982, 0.2939, 0.3269, -0.8278, 0.2937, 0.4779, -0.7794, 0.4358, 0.45, -0.7794, 0.4358, 0.45, -0.8278, 0.2937, 0.4779, -0.7323, 0.2937, 0.6144, -0.6895, 0.4358, 0.5785, -0.6895, 0.4358, 0.5785, -0.7323, 0.2937, 0.6144, -0.6144, 0.2937, 0.7323, -0.5785, 0.4358, 0.6895, -0.5785, 0.4358, 0.6895, -0.6144, 0.2937, 0.7323, -0.4779, 0.2939, 0.8278, -0.45, 0.4358, 0.7794, -0.45, 0.4358, 0.7794, -0.4779, 0.2939, 0.8278, -0.3269, 0.2939, 0.8982, -0.3078, 0.4358, 0.8457, -0.3078, 0.4358, 0.8457, -0.3269, 0.2939, 0.8982, -0.166, 0.2939, 0.9413, -0.1563, 0.4358, 0.8864, -0.1563, 0.4358, 0.8864, -0.166, 0.2939, 0.9413, 1.214e-09, 0.2937, 0.9559, 4.646e-09, 0.4358, 0.9, 4.646e-09, 0.4358, 0.9, 1.214e-09, 0.2937, 0.9559, 0.166, 0.2938, 0.9413, 0.1563, 0.4358, 0.8864, 0.1563, 0.4358, 0.8864, 0.166, 0.2938, 0.9413, 0.3269, 0.2938, 0.8982, 0.3078, 0.4358, 0.8457, 0.3078, 0.4358, 0.8457, 0.3269, 0.2938, 0.8982, 0.4779, 0.2937, 0.8278, 0.45, 0.4358, 0.7794, 0.45, 0.4358, 0.7794, 0.4779, 0.2937, 0.8278, 0.6144, 0.2937, 0.7323, 0.5785, 0.4358, 0.6895, 0.5785, 0.4358, 0.6895, 0.6144, 0.2937, 0.7323, 0.7322, 0.2938, 0.6144, 0.6895, 0.4358, 0.5785, 0.6895, 0.4358, 0.5785, 0.7322, 0.2938, 0.6144, 0.8278, 0.2939, 0.4779, 0.7794, 0.4358, 0.45, 0.7794, 0.4358, 0.45, 0.8278, 0.2939, 0.4779, 0.8982, 0.2939, 0.3269, 0.8457, 0.4358, 0.3078, 0.8457, 0.4358, 0.3078, 0.8982, 0.2939, 0.3269, 0.9413, 0.2939, 0.166, 0.8864, 0.4358, 0.1563, 0.8864, 0.4358, 0.1563, 0.9413, 0.2939, 0.166, 0.9558, 0.294, 1.213e-07, 0.9, 0.4358, 0.0, 0.9558, 0.294, 1.213e-07, 0.9894, 0.1451, 0.0, 0.9744, 0.1451, -0.1718, 0.9413, 0.2939, -0.166, 0.9413, 0.2939, -0.166, 0.9744, 0.1451, -0.1718, 0.9297, 0.1451, -0.3384, 0.8982, 0.2938, -0.3269, 0.8982, 0.2938, -0.3269, 0.9297, 0.1451, -0.3384, 0.8569, 0.1451, -0.4947, 0.8278, 0.2937, -0.4779, 0.8278, 0.2937, -0.4779, 0.8569, 0.1451, -0.4947, 0.7579, 0.1451, -0.636, 0.7323, 0.2937, -0.6144, 0.7323, 0.2937, -0.6144, 0.7579, 0.1451, -0.636, 0.636, 0.1451, -0.7579, 0.6144, 0.2937, -0.7323, 0.6144, 0.2937, -0.7323, 0.636, 0.1451, -0.7579, 0.4947, 0.1451, -0.8569, 0.4779, 0.2939, -0.8278, 0.4779, 0.2939, -0.8278, 0.4947, 0.1451, -0.8569, 0.3384, 0.1451, -0.9297, 0.3269, 0.2939, -0.8982, 0.3269, 0.2939, -0.8982, 0.3384, 0.1451, -0.9297, 0.1718, 0.1451, -0.9744, 0.166, 0.2939, -0.9413, 0.166, 0.2939, -0.9413, 0.1718, 0.1451, -0.9744, 0.0, 0.1451, -0.9894, -1.214e-09, 0.2937, -0.9559, -1.214e-09, 0.2937, -0.9559, 0.0, 0.1451, -0.9894, -0.1718, 0.1451, -0.9744, -0.166, 0.2938, -0.9413, -0.166, 0.2938, -0.9413, -0.1718, 0.1451, -0.9744, -0.3384, 0.1451, -0.9297, -0.3269, 0.2939, -0.8982, -0.3269, 0.2939, -0.8982, -0.3384, 0.1451, -0.9297, -0.4947, 0.1451, -0.8569, -0.4779, 0.2937, -0.8278, -0.4779, 0.2937, -0.8278, -0.4947, 0.1451, -0.8569, -0.636, 0.1451, -0.7579, -0.6144, 0.2937, -0.7323, -0.6144, 0.2937, -0.7323, -0.636, 0.1451, -0.7579, -0.7579, 0.1451, -0.636, -0.7322, 0.2938, -0.6144, -0.7322, 0.2938, -0.6144, -0.7579, 0.1451, -0.636, -0.8569, 0.1451, -0.4947, -0.8278, 0.2939, -0.4779, -0.8278, 0.2939, -0.4779, -0.8569, 0.1451, -0.4947, -0.9297, 0.1451, -0.3384, -0.8982, 0.2939, -0.3269, -0.8982, 0.2939, -0.3269, -0.9297, 0.1451, -0.3384, -0.9744, 0.1451, -0.1718, -0.9413, 0.2939, -0.166, -0.9413, 0.2939, -0.166, -0.9744, 0.1451, -0.1718, -0.9894, 0.1451, 0.0, -0.9559, 0.2938, -1.214e-09, -0.9559, 0.2938, -1.214e-09, -0.9894, 0.1451, 0.0, -0.9744, 0.1451, 0.1718, -0.9413, 0.2939, 0.166, -0.9413, 0.2939, 0.166, -0.9744, 0.1451, 0.1718, -0.9297, 0.1451, 0.3384, -0.8982, 0.2939, 0.3269, -0.8982, 0.2939, 0.3269, -0.9297, 0.1451, 0.3384, -0.8569, 0.1451, 0.4947, -0.8278, 0.2937, 0.4779, -0.8278, 0.2937, 0.4779, -0.8569, 0.1451, 0.4947, -0.7579, 0.1451, 0.636, -0.7323, 0.2937, 0.6144, -0.7323, 0.2937, 0.6144, -0.7579, 0.1451, 0.636, -0.636, 0.1451, 0.7579, -0.6144, 0.2937, 0.7323, -0.6144, 0.2937, 0.7323, -0.636, 0.1451, 0.7579, -0.4947, 0.1451, 0.8569, -0.4779, 0.2939, 0.8278, -0.4779, 0.2939, 0.8278, -0.4947, 0.1451, 0.8569, -0.3384, 0.1451, 0.9297, -0.3269, 0.2939, 0.8982, -0.3269, 0.2939, 0.8982, -0.3384, 0.1451, 0.9297, -0.1718, 0.1451, 0.9744, -0.166, 0.2939, 0.9413, -0.166, 0.2939, 0.9413, -0.1718, 0.1451, 0.9744, 0.0, 0.1451, 0.9894, 1.214e-09, 0.2937, 0.9559, 1.214e-09, 0.2937, 0.9559, 0.0, 0.1451, 0.9894, 0.1718, 0.1451, 0.9744, 0.166, 0.2938, 0.9413, 0.166, 0.2938, 0.9413, 0.1718, 0.1451, 0.9744, 0.3384, 0.1451, 0.9297, 0.3269, 0.2938, 0.8982, 0.3269, 0.2938, 0.8982, 0.3384, 0.1451, 0.9297, 0.4947, 0.1451, 0.8569, 0.4779, 0.2937, 0.8278, 0.4779, 0.2937, 0.8278, 0.4947, 0.1451, 0.8569, 0.636, 0.1451, 0.7579, 0.6144, 0.2937, 0.7323, 0.6144, 0.2937, 0.7323, 0.636, 0.1451, 0.7579, 0.7579, 0.1451, 0.636, 0.7322, 0.2938, 0.6144, 0.7322, 0.2938, 0.6144, 0.7579, 0.1451, 0.636, 0.8569, 0.1451, 0.4947, 0.8278, 0.2939, 0.4779, 0.8278, 0.2939, 0.4779, 0.8569, 0.1451, 0.4947, 0.9297, 0.1451, 0.3384, 0.8982, 0.2939, 0.3269, 0.8982, 0.2939, 0.3269, 0.9297, 0.1451, 0.3384, 0.9744, 0.1451, 0.1718, 0.9413, 0.2939, 0.166, 0.9413, 0.2939, 0.166, 0.9744, 0.1451, 0.1718, 0.9894, 0.1451, 0.0, 0.9558, 0.294, 1.213e-07])] * 3)])

# ---- objects
ob_s_bottles_1_1 = bpy.data.objects.new('s_bottles_1_1', me_040)

# ---- transforms, parenting, visibility, modifiers, constraints
ob_s_bottles_1_1.location = (0.001808, -4.418e-09, 0.02883)
ob_s_bottles_1_1.rotation_euler = (1.571, -0.0, 0.0)
ob_s_bottles_1_1.scale = (0.01, 0.01, 0.01)
ob_s_bottles_1_1.color = (0.8, 0.8, 0.8, 1.0)

# ---- collection membership
col_collection.objects.link(ob_s_bottles_1_1)

# ---- scene / render settings (as saved in the file)
scene.frame_start = 1; scene.frame_end = 250; scene.frame_set(1)
scene.render.engine = 'BLENDER_EEVEE_NEXT'
scene.render.fps = 30
scene.cycles.sampling_pattern = 'TABULATED_SOBOL'
scene.cycles.use_light_tree = False
scene.view_settings.view_transform = 'Filmic'
bpy.context.view_layer.update()

# ---- added for rendering (the .blend has no active camera and no usable light): camera, sun
cam_auto = bpy.data.cameras.new('AutoCamera')
cam_auto.lens = 50.0
cam_auto.sensor_width = 36.0
cam_auto.clip_end = 1000.0
ob_auto_camera = bpy.data.objects.new('AutoCamera', cam_auto)
scene.collection.objects.link(ob_auto_camera)
ob_auto_camera.location = (0.186853, -0.222054, 0.178477)
ob_auto_camera.rotation_euler = (1.09748, -7.21219e-08, 0.694738)
scene.camera = ob_auto_camera
light_auto_sun = bpy.data.lights.new('AutoSun', 'SUN')
light_auto_sun.energy = 3.0
light_auto_sun.angle = 0.0523599
ob_auto_sun = bpy.data.objects.new('AutoSun', light_auto_sun)
scene.collection.objects.link(ob_auto_sun)
ob_auto_sun.rotation_euler = (0.872665, 0.174533, 0.523599)
bpy.context.view_layer.update()

